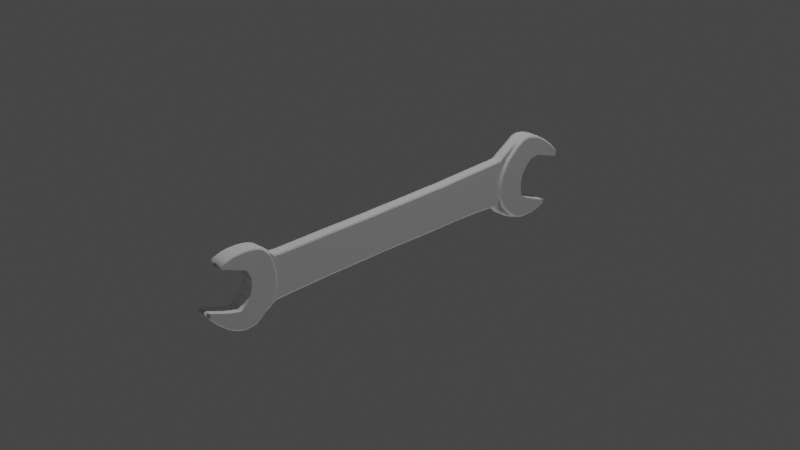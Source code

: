 # Source: wrench.blend  (saved by Blender 2.83.20; exported with 4.5.12 LTS)
import bpy
from mathutils import Matrix  # noqa: F401  (used for matrix-valued properties, if any)

bpy.ops.wm.read_factory_settings(use_empty=True)
scene = bpy.context.scene
scene.name = 'Scene'

# ---- collections
col_collection = bpy.data.collections.new('Collection'); scene.collection.children.link(col_collection)

# ---- node groups
ng_auto_smooth = bpy.data.node_groups.new('Auto Smooth', 'GeometryNodeTree')
_s = ng_auto_smooth.interface.new_socket(name='Geometry', in_out='OUTPUT', socket_type='NodeSocketGeometry')
_s = ng_auto_smooth.interface.new_socket(name='Geometry', in_out='INPUT', socket_type='NodeSocketGeometry')
_s = ng_auto_smooth.interface.new_socket(name='Angle', in_out='INPUT', socket_type='NodeSocketFloat')
_s.subtype = 'ANGLE'
_s.min_value = 0.0
_s.max_value = 3.142
ng_auto_smooth.is_modifier = True
_N = ng_auto_smooth.nodes; _L = ng_auto_smooth.links
n0 = _N.new('NodeGroupOutput'); n0.name = 'Group Output'; n0.location = (480, -100)
n1 = _N.new('NodeGroupInput'); n1.name = 'Group Input'; n1.location = (-420, -300)
n2 = _N.new('NodeGroupInput'); n2.name = 'Group Input.001'; n2.location = (-60, -100)
n3 = _N.new('GeometryNodeSetShadeSmooth'); n3.name = 'Set Shade Smooth'; n3.location = (120, -100)
n3.domain = 'EDGE'
n4 = _N.new('GeometryNodeSetShadeSmooth'); n4.name = 'Set Shade Smooth.001'; n4.location = (300, -100)
n5 = _N.new('GeometryNodeInputMeshEdgeAngle'); n5.name = 'Edge Angle'; n5.location = (-420, -220)
n6 = _N.new('GeometryNodeInputEdgeSmooth'); n6.name = 'Is Edge Smooth'; n6.location = (-60, -160)
n7 = _N.new('GeometryNodeInputShadeSmooth'); n7.name = 'Is Face Smooth'; n7.location = (-240, -340)
n8 = _N.new('FunctionNodeBooleanMath'); n8.name = 'Boolean Math'; n8.location = (-60, -220)
n9 = _N.new('FunctionNodeCompare'); n9.name = 'Compare'; n9.location = (-240, -180)
n9.operation = 'LESS_EQUAL'
_L.new(n5.outputs[0], n9.inputs[0])
_L.new(n4.outputs[0], n0.inputs[0])
_L.new(n1.outputs[1], n9.inputs[1])
_L.new(n9.outputs[0], n8.inputs[0])
_L.new(n7.outputs[0], n8.inputs[1])
_L.new(n2.outputs[0], n3.inputs[0])
_L.new(n6.outputs[0], n3.inputs[1])
_L.new(n3.outputs[0], n4.inputs[0])
_L.new(n8.outputs[0], n3.inputs[2])
n0.is_active_output = True

# ---- world
world_world = bpy.data.worlds.new('World'); scene.world = world_world
world_world.use_nodes = True; world_world.node_tree.nodes.clear()
_N = world_world.node_tree.nodes; _L = world_world.node_tree.links
n0 = _N.new('ShaderNodeOutputWorld'); n0.name = 'World Output'; n0.location = (300, 300)
n1 = _N.new('ShaderNodeBackground'); n1.name = 'Background'; n1.location = (10, 300)
n1.inputs[0].default_value = (0.05088, 0.05088, 0.05088, 1.0)
_L.new(n1.outputs[0], n0.inputs[0])
n0.is_active_output = True
world_world.color = (0.05088, 0.05088, 0.05088)
world_world.use_sun_shadow = False
world_world.sun_shadow_jitter_overblur = 0.0

# ---- cameras
cam_camera = bpy.data.cameras.new('Camera')
cam_camera.clip_end = 100.0
cam_camera.ortho_scale = 7.314

# ---- lights
light_light = bpy.data.lights.new('Light', 'POINT')
light_light.transmission_factor = 0.0
light_light.energy = 1000.0
light_light.shadow_soft_size = 0.1
light_light.shadow_maximum_resolution = 0.006
light_light.use_absolute_resolution = True

# ---- meshes
me_plane = bpy.data.meshes.new('Plane')
me_plane.from_pydata([(-1.046, -1.0, -2.068e-09), (1.023, -1.0, 1.034e-09), (-1.058, 1.0, -2.585e-09), (1.058, 1.0, 2.585e-09), (-0.3496, -1.0, 0.0), (0.4666, -1.0, 6.699e-09), (0.4666, 1.0, 6.699e-09), (-0.3496, 1.0, 0.0), (-1.073, 1.783, -3.271e-09), (1.069, 1.783, 3.085e-09), (0.4976, 1.783, 8.089e-09), (-0.3765, 1.783, -1.204e-09), (-1.073, 2.669, -3.271e-09), (1.069, 2.669, 3.085e-09), (0.4976, 2.669, 8.089e-09), (-0.3765, 2.669, -1.204e-09), (-1.108, 3.595, -4.821e-09), (1.069, 3.571, 3.085e-09), (0.4976, 3.571, 8.089e-09), (-0.3765, 3.571, -1.204e-09), (-1.131, 4.521, -5.855e-09), (1.092, 4.474, 4.119e-09), (0.4976, 4.474, 8.089e-09), (-0.3765, 4.474, -1.204e-09), (-1.158, 5.33, -7.09e-09), (1.137, 5.354, 6.141e-09), (0.5388, 5.342, 9.931e-09), (-0.4121, 5.342, -2.8e-09), (-1.17, 5.802, -7.607e-09), (1.169, 5.802, 7.554e-09), (0.5388, 5.802, 9.931e-09), (-0.4121, 5.802, -2.8e-09), (-1.181, 6.194, -8.124e-09), (1.216, 6.194, 9.656e-09), (0.5388, 6.194, 9.931e-09), (-0.4121, 6.194, -2.8e-09), (-1.032, -2.26, -1.432e-09), (1.03, -2.26, 1.351e-09), (-0.3614, -2.26, -5.272e-10), (0.4802, -2.26, 7.308e-09), (-1.044, -4.031, -1.949e-09), (1.03, -4.031, 1.351e-09), (-0.3614, -4.031, -5.272e-10), (0.4802, -4.031, 7.308e-09), (-1.032, -5.802, -1.432e-09), (1.053, -5.802, 2.385e-09), (-0.3614, -5.802, -5.272e-10), (0.4802, -5.802, 7.308e-09), (-1.032, -6.33, -1.432e-09), (1.065, -6.33, 2.902e-09), (-0.3614, -6.33, -5.272e-10), (0.4802, -6.33, 7.308e-09), (-1.035, -6.956, -1.586e-09), (1.091, -6.9, 4.076e-09), (-0.3365, -6.926, 5.879e-10), (0.4515, -6.926, 6.02e-09), (0.07483, -1.0, 3.484e-09), (0.07483, 1.0, 3.484e-09), (0.07807, 1.783, 3.628e-09), (0.07807, 2.669, 3.628e-09), (0.07807, 3.571, 3.628e-09), (0.07807, 4.474, 3.628e-09), (0.08235, 5.342, 3.82e-09), (0.08235, 5.802, 3.82e-09), (0.08235, 6.194, 3.82e-09), (0.07625, -2.26, 3.547e-09), (0.07625, -4.031, 3.547e-09), (0.07625, -5.802, 3.547e-09), (0.07625, -6.33, 3.547e-09), (0.07325, -6.926, 3.413e-09), (-1.195, 6.463, -8.744e-09), (1.449, 6.417, 2.01e-08), (0.6718, 6.436, 1.589e-08), (-0.06504, 6.42, -2.783e-09), (-1.607, 7.139, -2.718e-08), (1.931, 7.059, 4.172e-08), (1.528, 6.931, 3.897e-08), (-1.929, 7.996, -4.162e-08), (2.268, 8.067, 5.68e-08), (0.3262, 7.92, 4.089e-10), (-0.1184, 8.034, -5.174e-09), (-1.767, 7.496, -3.438e-08), (2.147, 7.553, 5.138e-08), (-0.4569, 6.827, -4.807e-09), (-0.07463, 6.712, -3.212e-09), (-1.399, 6.774, -1.788e-08), (0.745, 6.809, 1.917e-08), (1.67, 6.644, 3e-08), (1.099, 8.046, 1.972e-08), (2.282, 8.521, 5.742e-08), (1.451, 8.787, 3.55e-08), (2.274, 8.975, 5.706e-08), (1.606, 9.165, 4.246e-08), (2.177, 9.425, 5.272e-08), (1.736, 9.517, 4.828e-08), (2.037, 9.786, 4.644e-08), (1.849, 9.838, 5.331e-08), (-1.971, 8.336, -4.348e-08), (-0.4294, 6.533, -3.575e-09), (-0.5334, 8.351, -2.377e-08), (-1.905, 8.71, -4.054e-08), (-0.8071, 6.722, -5.927e-09), (-0.7484, 8.666, -3.34e-08), (-1.752, 9.147, -3.369e-08), (1.774, 7.167, 4.998e-08), (-0.7923, 8.989, -3.536e-08), (-1.514, 9.569, -2.305e-08), (1.325, 6.759, 2.986e-08), (-0.7204, 9.347, -3.214e-08), (-1.24, 9.959, -1.074e-08), (0.3114, 6.392, 6.914e-09), (-0.5728, 9.777, -2.553e-08), (-0.928, 10.33, 3.223e-09), (-1.417, 7.248, -3.325e-08), (-0.4487, 10.17, -1.997e-08), (-0.5744, 10.66, 1.907e-08), (-1.672, 7.549, -4.467e-08), (-0.3096, 10.58, -1.374e-08), (2.096, 7.587, 6.438e-08), (1.591, -9.477, 2.646e-08), (-1.073, -7.255, -3.262e-09), (1.091, -7.253, 4.076e-09), (-0.2706, -7.272, 3.538e-09), (0.3903, -7.309, 3.278e-09), (0.07325, -7.265, 3.413e-09), (-1.437, -7.681, -1.957e-08), (1.354, -7.698, 1.588e-08), (-1.416, -7.717, -4.775e-08), (1.183, -7.773, 3.878e-08), (0.07325, -7.731, 3.413e-09), (-1.661, -8.048, -2.96e-08), (1.571, -8.106, 2.556e-08), (1.513, -8.151, 5.358e-08), (0.07325, -8.166, 3.413e-09), (1.682, -8.397, 3.056e-08), (-0.2207, -8.549, 5.773e-09), (0.07325, -8.426, 3.413e-09), (1.734, -8.633, 3.289e-08), (0.3307, -8.678, 6.111e-10), (0.07325, -8.585, 3.413e-09), (1.75, -8.919, 3.36e-08), (0.5817, -8.886, 1.185e-08), (1.701, -9.206, 3.141e-08), (0.788, -9.16, 2.11e-08), (1.428, -9.76, 1.915e-08), (0.7145, -9.49, 1.781e-08), (1.182, -10.06, 8.134e-09), (0.6133, -9.83, 1.327e-08), (0.9328, -10.34, -3.008e-09), (0.4975, -10.14, 8.084e-09), (0.653, -10.6, -1.555e-08), (0.3673, -10.46, 2.251e-09), (0.4863, -10.74, -2.302e-08), (0.3083, -10.65, -3.91e-10), (-0.8863, -8.671, -9.473e-09), (-1.785, -8.78, -3.515e-08), (-1.016, -8.997, -1.531e-08), (-1.777, -9.1, -3.479e-08), (-1.125, -9.281, -2.018e-08), (-1.739, -9.407, -3.313e-08), (-1.237, -9.542, -2.521e-08), (-1.66, -9.665, -2.958e-08), (-1.317, -9.774, -2.878e-08), (-1.568, -9.908, -2.543e-08), (-1.401, -9.97, -3.254e-08), (0.7289, -7.427, 1.845e-08), (0.07325, -7.408, 3.413e-09), (1.124, -7.339, 5.557e-09), (-0.786, -7.374, -1.955e-08), (-1.226, -7.425, -1.012e-08), (0.07325, -7.561, 3.413e-09), (-1.227, -7.559, -3.929e-08), (-1.306, -7.511, -1.369e-08), (0.9807, -7.59, 2.973e-08), (1.235, -7.514, 1.053e-08), (1.36, -7.969, 4.673e-08), (0.07325, -7.9, 3.413e-09), (1.479, -7.915, 2.146e-08), (-1.592, -7.893, -2.65e-08), (0.3266, 6.712, 7.446e-09), (0.301, 6.194, 6.748e-09), (-1.138, 6.933, -2.076e-08), (0.7422, 7.951, 1.104e-08), (-1.766, -8.524, -3.432e-08), (-0.5426, -8.557, -1.775e-09), (-1.739, -8.325, -3.31e-08), (-0.8863, -8.671, -9.473e-09), (-1.016, -8.997, -1.531e-08), (1.292, 8.413, 2.836e-08), (-0.085, 7.555, -6.733e-09), (-0.4849, 7.559, -1.58e-08), (0.7498, 7.28, 2.457e-08), (-0.07012, 7.253, 1.3e-09), (-0.5007, 7.312, -9.286e-09), (0.7387, 7.554, 1.644e-08), (-0.5135, 8.026, -1.313e-08), (0.3281, 7.566, 3.968e-09), (-0.0727, 6.951, -1.274e-09), (0.2957, 7.222, 1.186e-08), (0.7458, 7.026, 2.007e-08), (1.798, 6.846, 3.573e-08), (0.3204, 6.94, 9.585e-09), (-0.4878, 7.045, -6.675e-09), (-0.6231, -7.911, -4.189e-09), (-0.2458, -7.898, -2.333e-09), (-0.5668, -8.361, -1.78e-09), (0.3573, -7.561, 1.199e-08), (0.7076, -7.573, 2.266e-08), (0.325, -7.913, 1.202e-08), (0.6773, -7.931, 2.455e-08), (-0.2646, -7.41, -6.696e-09), (0.3468, -7.721, 1.254e-08), (0.6969, -7.752, 2.442e-08), (0.5897, -8.691, 6.534e-09), (-0.6737, -7.714, -2.025e-08), (-0.2524, -7.728, -7.779e-09), (0.3743, -7.456, 1.041e-08), (0.3223, -8.165, 1.235e-08), (0.6497, -8.164, 2.43e-08), (-0.7128, -7.568, -1.992e-08), (-0.2588, -7.561, -7.497e-09), (0.3237, -8.437, 8.631e-09), (0.6119, -8.439, 1.412e-08), (-0.5961, -8.14, -6.577e-09), (-0.2357, -8.161, -2.636e-09), (-0.238, -8.408, 3.234e-09), (-1.706, -8.186, -3.164e-08), (-0.3496, -1.0, 0.272), (0.4666, -1.0, 0.272), (0.4666, 1.0, 0.272), (-0.3496, 1.0, 0.272), (0.4976, 1.783, 0.272), (-0.3765, 1.783, 0.272), (0.4976, 2.669, 0.272), (-0.3765, 2.669, 0.272), (0.4976, 3.571, 0.272), (-0.3765, 3.571, 0.272), (0.4976, 4.474, 0.272), (-0.3765, 4.474, 0.272), (0.5388, 5.342, 0.272), (-0.4121, 5.342, 0.272), (0.5388, 5.802, 0.272), (-0.4121, 5.802, 0.272), (0.5388, 6.194, 0.272), (-0.4121, 6.194, 0.272), (-0.3614, -2.26, 0.272), (0.4802, -2.26, 0.272), (-0.3614, -4.031, 0.272), (0.4802, -4.031, 0.272), (-0.3614, -5.802, 0.272), (0.4802, -5.802, 0.272), (-0.3614, -6.33, 0.272), (0.4802, -6.33, 0.272), (-0.3365, -6.926, 0.272), (0.4515, -6.926, 0.272), (0.07483, -1.0, 0.272), (0.07483, 1.0, 0.272), (0.07807, 1.783, 0.272), (0.07807, 2.669, 0.272), (0.07807, 3.571, 0.272), (0.07807, 4.474, 0.272), (0.08235, 5.342, 0.272), (0.08235, 5.802, 0.272), (0.08235, 6.194, 0.272), (0.07625, -2.26, 0.272), (0.07625, -4.031, 0.272), (0.07625, -5.802, 0.272), (0.07625, -6.33, 0.272), (0.07325, -6.926, 0.272), (0.6718, 6.436, 0.272), (-0.06504, 6.42, 0.272), (1.528, 6.931, 0.272), (-1.929, 7.996, 0.272), (2.268, 8.067, 0.272), (0.3262, 7.92, 0.272), (-0.1184, 8.034, 0.272), (1.099, 8.046, 0.272), (2.282, 8.521, 0.272), (1.451, 8.787, 0.272), (2.274, 8.975, 0.272), (1.606, 9.165, 0.272), (2.177, 9.425, 0.272), (1.736, 9.517, 0.272), (2.037, 9.786, 0.272), (1.849, 9.838, 0.272), (-1.971, 8.336, 0.272), (-0.4294, 6.533, 0.272), (-0.5334, 8.351, 0.272), (-1.905, 8.71, 0.272), (-0.8071, 6.722, 0.272), (-0.7484, 8.666, 0.272), (-1.752, 9.147, 0.272), (1.774, 7.167, 0.272), (-0.7923, 8.989, 0.272), (-1.514, 9.569, 0.272), (1.325, 6.759, 0.272), (-0.7204, 9.347, 0.272), (-1.24, 9.959, 0.272), (0.3114, 6.392, 0.272), (-0.5728, 9.777, 0.272), (-0.928, 10.33, 0.272), (-1.417, 7.248, 0.272), (-0.4487, 10.17, 0.272), (-0.5744, 10.66, 0.272), (-1.672, 7.549, 0.272), (-0.3096, 10.58, 0.272), (2.096, 7.587, 0.272), (1.591, -9.477, 0.272), (-0.2706, -7.272, 0.272), (0.3903, -7.309, 0.272), (0.07325, -7.265, 0.272), (-1.416, -7.717, 0.272), (1.183, -7.773, 0.272), (-1.661, -8.048, 0.272), (1.513, -8.151, 0.272), (1.682, -8.397, 0.272), (-0.2207, -8.549, 0.272), (1.734, -8.633, 0.272), (0.3307, -8.678, 0.272), (0.07325, -8.585, 0.272), (1.75, -8.919, 0.272), (0.5817, -8.886, 0.272), (1.701, -9.206, 0.272), (0.788, -9.16, 0.272), (1.428, -9.76, 0.272), (0.7145, -9.49, 0.272), (1.182, -10.06, 0.272), (0.6133, -9.83, 0.272), (0.9328, -10.34, 0.272), (0.4975, -10.14, 0.272), (0.653, -10.6, 0.272), (0.3673, -10.46, 0.272), (0.4863, -10.74, 0.272), (0.3083, -10.65, 0.272), (-0.8863, -8.671, 0.272), (-1.785, -8.78, 0.272), (-1.016, -8.997, 0.272), (-1.777, -9.1, 0.272), (-1.125, -9.281, 0.272), (-1.739, -9.407, 0.272), (-1.237, -9.542, 0.272), (-1.66, -9.665, 0.272), (-1.317, -9.774, 0.272), (-1.568, -9.908, 0.272), (-1.401, -9.97, 0.272), (0.7289, -7.427, 0.272), (-0.786, -7.374, 0.272), (-1.227, -7.559, 0.272), (0.9807, -7.59, 0.272), (1.36, -7.969, 0.272), (-1.591, -7.891, 0.272), (0.301, 6.194, 0.272), (-1.138, 6.933, 0.272), (0.7422, 7.951, 0.272), (-1.766, -8.524, 0.272), (-0.5426, -8.557, 0.272), (-1.739, -8.325, 0.272), (-0.8863, -8.671, 0.272), (-1.016, -8.997, 0.272), (1.292, 8.413, 0.272), (-1.706, -8.186, 0.272), (0.788, -9.16, 0.3836), (0.6969, -7.752, 0.3836), (-0.2524, -7.728, 0.3836), (0.07325, -7.731, 0.3836), (0.07325, -7.561, 0.3836), (0.6497, -8.164, 0.3836), (-0.2357, -8.161, 0.3836), (0.07325, -8.166, 0.3836), (0.07325, -7.9, 0.3836), (-0.238, -8.408, 0.3836), (0.07325, -8.426, 0.3836), (0.6119, -8.439, 0.3836), (-0.5668, -8.361, 0.3836), (0.5897, -8.691, 0.3836), (0.07325, -8.585, 0.3836), (0.3307, -8.678, 0.3836), (0.5817, -8.886, 0.3836), (0.7145, -9.49, 0.3836), (0.6133, -9.83, 0.3836), (0.4975, -10.14, 0.3836), (0.3673, -10.46, 0.3836), (-0.5426, -8.557, 0.3836), (-0.2207, -8.549, 0.3836), (-1.016, -8.997, 0.3836), (-0.8863, -8.671, 0.3836), (-1.125, -9.281, 0.3836), (-1.237, -9.542, 0.3836), (-1.317, -9.774, 0.3836), (0.07325, -7.408, 0.3836), (-0.2646, -7.41, 0.3836), (0.3694, -7.437, 0.3836), (-0.2588, -7.561, 0.3836), (0.7076, -7.573, 0.3841), (-0.2458, -7.898, 0.3836), (0.6773, -7.931, 0.3836), (-0.6231, -7.911, 0.3836), (0.3573, -7.561, 0.3836), (0.325, -7.913, 0.3836), (0.3468, -7.721, 0.3836), (-0.6737, -7.714, 0.3836), (0.3223, -8.165, 0.3836), (-0.7128, -7.568, 0.3836), (0.3237, -8.437, 0.3836), (-0.5961, -8.14, 0.3836), (1.352, -9.731, 0.3836), (1.428, -9.76, 0.308), (1.405, -9.751, 0.3614), (1.591, -9.477, 0.308), (1.516, -9.447, 0.3836), (1.569, -9.468, 0.3614), (0.07325, -7.265, 0.308), (0.07325, -7.341, 0.3836), (0.07325, -7.287, 0.3614), (0.379, -7.383, 0.3836), (0.3903, -7.309, 0.308), (0.387, -7.33, 0.3614), (-0.2706, -7.272, 0.308), (-0.2673, -7.348, 0.3836), (-0.2697, -7.294, 0.3614), (1.183, -7.773, 0.308), (1.082, -7.769, 0.3836), (1.153, -7.772, 0.3614), (0.7144, -7.491, 0.3808), (0.7289, -7.427, 0.308), (0.7442, -7.455, 0.3614), (-1.129, -7.561, 0.3836), (-1.227, -7.559, 0.308), (-1.198, -7.56, 0.3614), (-1.416, -7.717, 0.308), (-1.319, -7.717, 0.3836), (-1.387, -7.717, 0.3614), (1.423, -8.152, 0.3836), (1.513, -8.151, 0.308), (1.487, -8.151, 0.3614), (1.261, -7.963, 0.3836), (1.36, -7.969, 0.308), (1.331, -7.967, 0.3614), (-1.498, -7.897, 0.3836), (-1.589, -7.895, 0.308), (-1.563, -7.896, 0.3614), (-1.661, -8.048, 0.308), (-1.575, -8.056, 0.3836), (-1.636, -8.05, 0.3614), (1.682, -8.397, 0.308), (1.596, -8.4, 0.3836), (1.657, -8.398, 0.3614), (1.651, -8.637, 0.3836), (1.734, -8.633, 0.308), (1.71, -8.634, 0.3614), (1.667, -8.917, 0.3836), (1.75, -8.919, 0.308), (1.726, -8.918, 0.3614), (1.701, -9.206, 0.308), (1.623, -9.183, 0.3836), (1.678, -9.199, 0.3614), (1.107, -10.03, 0.3836), (1.182, -10.06, 0.308), (1.16, -10.05, 0.3614), (0.8596, -10.3, 0.3836), (0.9328, -10.34, 0.308), (0.9114, -10.33, 0.3614), (0.5825, -10.57, 0.3836), (0.653, -10.6, 0.308), (0.6323, -10.59, 0.3614), (0.3083, -10.65, 0.308), (0.3309, -10.58, 0.3836), (0.3149, -10.63, 0.3614), (0.4798, -10.65, 0.3836), (0.4863, -10.74, 0.308), (0.4844, -10.71, 0.3614), (-1.739, -8.325, 0.308), (-1.658, -8.341, 0.3836), (-1.715, -8.33, 0.3614), (-1.705, -8.802, 0.3836), (-1.785, -8.78, 0.308), (-1.761, -8.786, 0.3614), (-1.777, -9.1, 0.308), (-1.696, -9.122, 0.3836), (-1.753, -9.106, 0.3614), (-1.739, -9.407, 0.308), (-1.658, -9.429, 0.3836), (-1.716, -9.414, 0.3614), (-1.66, -9.665, 0.308), (-1.577, -9.691, 0.3836), (-1.636, -9.672, 0.3614), (-1.518, -9.846, 0.3836), (-1.568, -9.908, 0.308), (-1.553, -9.889, 0.3614), (-1.371, -9.901, 0.3836), (-1.401, -9.97, 0.308), (-1.392, -9.95, 0.3614), (0.8747, -7.583, 0.3836), (0.9807, -7.59, 0.308), (0.9496, -7.588, 0.3614), (-0.786, -7.374, 0.308), (-0.7805, -7.439, 0.3836), (-0.829, -7.405, 0.3614), (-1.685, -8.538, 0.3836), (-1.766, -8.524, 0.308), (-1.742, -8.528, 0.3614), (-1.624, -8.198, 0.3836), (-1.706, -8.186, 0.308), (-1.682, -8.189, 0.3614), (0.7387, 7.554, 0.422), (0.3281, 7.566, 0.422), (-0.4569, 6.827, 0.422), (0.745, 6.809, 0.422), (0.7458, 7.026, 0.422), (0.7422, 7.951, 0.422), (0.3262, 7.92, 0.422), (-0.5135, 8.026, 0.422), (-0.1184, 8.034, 0.422), (-0.07463, 6.712, 0.422), (0.3266, 6.712, 0.422), (1.451, 8.787, 0.422), (1.292, 8.413, 0.422), (1.099, 8.046, 0.422), (1.606, 9.165, 0.422), (1.736, 9.517, 0.422), (-0.5334, 8.351, 0.422), (-0.7484, 8.666, 0.422), (-0.7923, 8.989, 0.422), (-0.7204, 9.347, 0.422), (-0.5728, 9.777, 0.422), (-0.5007, 7.312, 0.422), (-0.4487, 10.17, 0.422), (-0.4849, 7.559, 0.422), (0.3204, 6.94, 0.422), (-0.0727, 6.951, 0.422), (-0.085, 7.555, 0.422), (0.7498, 7.28, 0.422), (0.2957, 7.222, 0.422), (-0.07012, 7.253, 0.422), (-0.4878, 7.045, 0.422), (0.3114, 6.392, 0.3215), (0.3158, 6.485, 0.422), (0.3127, 6.419, 0.3925), (-0.0681, 6.513, 0.422), (-0.06504, 6.42, 0.3215), (-0.06593, 6.447, 0.3925), (-0.4381, 6.626, 0.422), (-0.4294, 6.533, 0.3215), (-0.432, 6.56, 0.3925), (-1.929, 7.996, 0.3215), (-1.81, 7.998, 0.422), (-1.894, 7.997, 0.3925), (0.6903, 6.53, 0.422), (0.6718, 6.436, 0.3215), (0.6772, 6.464, 0.3925), (1.181, 6.772, 0.422), (1.325, 6.759, 0.3215), (1.283, 6.763, 0.3925), (2.282, 8.521, 0.3215), (2.179, 8.554, 0.422), (2.251, 8.531, 0.3925), (2.166, 8.103, 0.422), (2.268, 8.067, 0.3215), (2.238, 8.077, 0.3925), (2.274, 8.975, 0.3215), (2.17, 9.005, 0.422), (2.243, 8.984, 0.3925), (2.177, 9.425, 0.3215), (2.073, 9.447, 0.422), (2.146, 9.432, 0.3925), (1.975, 9.699, 0.422), (2.037, 9.786, 0.3215), (2.019, 9.76, 0.3925), (1.815, 9.743, 0.422), (1.849, 9.838, 0.3215), (1.839, 9.811, 0.3925), (-1.854, 8.338, 0.422), (-1.971, 8.336, 0.3215), (-1.936, 8.337, 0.3925), (1.528, 6.931, 0.3215), (1.392, 6.947, 0.422), (1.489, 6.936, 0.3925), (-1.138, 6.933, 0.3215), (-1.021, 6.954, 0.422), (-1.104, 6.939, 0.3925), (-1.294, 7.257, 0.422), (-1.417, 7.248, 0.3215), (-1.381, 7.251, 0.3925), (-1.79, 8.706, 0.422), (-1.905, 8.71, 0.3215), (-1.871, 8.709, 0.3925), (-1.672, 7.549, 0.3215), (-1.548, 7.55, 0.422), (-1.636, 7.549, 0.3925), (-1.642, 9.129, 0.422), (-1.752, 9.147, 0.3215), (-1.72, 9.142, 0.3925), (-0.7002, 6.754, 0.422), (-0.8071, 6.722, 0.3215), (-0.7758, 6.732, 0.3925), (-1.411, 9.54, 0.422), (-1.514, 9.569, 0.3215), (-1.484, 9.56, 0.3925), (-1.135, 9.931, 0.422), (-1.24, 9.959, 0.3215), (-1.209, 9.951, 0.3925), (-0.827, 10.3, 0.422), (-0.928, 10.33, 0.3215), (-0.8984, 10.32, 0.3925), (-0.3096, 10.58, 0.3215), (-0.3418, 10.49, 0.422), (-0.319, 10.55, 0.3925), (-0.5553, 10.55, 0.422), (-0.5744, 10.66, 0.3215), (-0.5688, 10.63, 0.3925), (1.639, 7.182, 0.422), (1.774, 7.167, 0.3215), (1.735, 7.172, 0.3925), (2.096, 7.587, 0.3215), (2.008, 7.663, 0.422), (2.07, 7.609, 0.3925), (0.8915, -1.0, 0.272), (1.023, -1.0, 0.1429), (0.9846, -1.0, 0.2342), (1.058, 1.0, 0.1429), (0.9258, 1.0, 0.272), (1.019, 1.0, 0.2342), (1.069, 1.783, 0.1429), (0.9365, 1.783, 0.272), (1.03, 1.783, 0.2342), (1.069, 2.669, 0.1429), (0.9357, 2.669, 0.272), (1.03, 2.669, 0.2342), (1.069, 3.571, 0.1429), (0.9346, 3.571, 0.272), (1.03, 3.571, 0.2342), (1.092, 4.474, 0.1429), (0.9561, 4.474, 0.272), (1.052, 4.474, 0.2342), (1.137, 5.354, 0.1429), (0.9991, 5.351, 0.272), (1.097, 5.353, 0.2342), (1.169, 5.802, 0.1429), (1.028, 5.802, 0.272), (1.127, 5.802, 0.2342), (1.216, 6.194, 0.1429), (1.071, 6.194, 0.272), (1.173, 6.194, 0.2342), (0.8987, -2.26, 0.272), (1.03, -2.26, 0.1429), (0.9917, -2.26, 0.2342), (0.8987, -4.031, 0.272), (1.03, -4.031, 0.1429), (0.9916, -4.031, 0.2342), (0.9215, -5.802, 0.272), (1.053, -5.802, 0.1429), (1.015, -5.802, 0.2342), (0.9326, -6.33, 0.272), (1.065, -6.33, 0.1429), (1.026, -6.33, 0.2342), (0.9583, -6.905, 0.272), (1.091, -6.9, 0.1429), (1.052, -6.902, 0.2342), (1.449, 6.417, 0.1429), (1.301, 6.421, 0.272), (1.406, 6.418, 0.2342), (1.931, 7.059, 0.1429), (1.83, 7.129, 0.272), (1.902, 7.08, 0.2342), (2.096, 7.587, 0.272), (2.147, 7.553, 0.1429), (2.132, 7.563, 0.2342), (1.67, 6.644, 0.1429), (1.553, 6.683, 0.272), (1.635, 6.655, 0.2342), (0.9574, -7.264, 0.272), (1.091, -7.253, 0.1429), (1.052, -7.256, 0.2342), (1.354, -7.698, 0.1429), (1.239, -7.749, 0.272), (1.32, -7.713, 0.2342), (1.571, -8.106, 0.1429), (1.513, -8.151, 0.272), (1.554, -8.119, 0.2342), (0.9959, -7.368, 0.272), (1.124, -7.339, 0.1429), (1.087, -7.348, 0.2342), (1.111, -7.551, 0.272), (1.235, -7.514, 0.1429), (1.199, -7.525, 0.2342), (1.364, -7.967, 0.272), (1.479, -7.915, 0.1429), (1.445, -7.931, 0.2342), (1.678, 6.884, 0.272), (1.798, 6.846, 0.1429), (1.763, 6.857, 0.2342), (-1.046, -1.0, 0.1766), (-0.949, -1.0, 0.272), (-1.018, -1.0, 0.244), (-0.9609, 1.0, 0.272), (-1.058, 1.0, 0.1766), (-1.029, 1.0, 0.244), (-0.9766, 1.783, 0.272), (-1.073, 1.783, 0.1766), (-1.045, 1.783, 0.244), (-0.9768, 2.669, 0.272), (-1.073, 2.669, 0.1766), (-1.045, 2.669, 0.244), (-1.011, 3.592, 0.272), (-1.108, 3.595, 0.1766), (-1.079, 3.594, 0.244), (-1.035, 4.515, 0.272), (-1.131, 4.521, 0.1766), (-1.103, 4.519, 0.244), (-1.062, 5.332, 0.272), (-1.158, 5.33, 0.1766), (-1.13, 5.331, 0.244), (-1.074, 5.802, 0.272), (-1.17, 5.802, 0.1766), (-1.142, 5.802, 0.244), (-1.086, 6.194, 0.272), (-1.181, 6.194, 0.1766), (-1.153, 6.194, 0.244), (-1.032, -2.26, 0.1766), (-0.9343, -2.26, 0.272), (-1.003, -2.26, 0.244), (-1.044, -4.031, 0.1766), (-0.9451, -4.031, 0.272), (-1.015, -4.031, 0.244), (-1.032, -5.802, 0.1766), (-0.9325, -5.802, 0.272), (-1.003, -5.802, 0.244), (-1.032, -6.33, 0.1766), (-0.9313, -6.33, 0.272), (-1.002, -6.33, 0.244), (-1.035, -6.956, 0.1766), (-0.9329, -6.952, 0.272), (-1.005, -6.955, 0.244), (-1.101, 6.494, 0.272), (-1.195, 6.463, 0.1766), (-1.168, 6.472, 0.244), (-1.607, 7.139, 0.1766), (-1.524, 7.187, 0.272), (-1.582, 7.153, 0.244), (-1.767, 7.496, 0.1766), (-1.684, 7.542, 0.272), (-1.875, 7.844, 0.272), (-1.743, 7.51, 0.244), (-1.399, 6.774, 0.1766), (-1.318, 6.824, 0.272), (-1.375, 6.789, 0.244), (-1.073, -7.255, 0.1766), (-0.9689, -7.257, 0.272), (-1.042, -7.256, 0.244), (-1.416, -7.717, 0.272), (-1.437, -7.681, 0.1766), (-1.431, -7.691, 0.244), (-1.226, -7.425, 0.1766), (-1.104, -7.41, 0.272), (-1.19, -7.42, 0.244), (-1.234, -7.554, 0.272), (-1.306, -7.511, 0.1766), (-1.285, -7.524, 0.244)], [], [(5, 6, 3, 1), (0, 2, 7, 4), (56, 57, 6, 5), (57, 58, 10, 6), (6, 10, 9, 3), (2, 8, 11, 7), (58, 59, 14, 10), (10, 14, 13, 9), (8, 12, 15, 11), (59, 60, 18, 14), (14, 18, 17, 13), (12, 16, 19, 15), (60, 61, 22, 18), (18, 22, 21, 17), (16, 20, 23, 19), (61, 62, 26, 22), (22, 26, 25, 21), (20, 24, 27, 23), (62, 63, 30, 26), (26, 30, 29, 25), (24, 28, 31, 27), (63, 64, 180, 34, 30), (30, 34, 33, 29), (28, 32, 35, 31), (56, 65, 38, 4), (4, 38, 36, 0), (1, 37, 39, 5), (65, 66, 42, 38), (38, 42, 40, 36), (37, 41, 43, 39), (66, 67, 46, 42), (42, 46, 44, 40), (41, 45, 47, 43), (67, 68, 50, 46), (46, 50, 48, 44), (45, 49, 51, 47), (68, 69, 54, 50), (50, 54, 52, 48), (49, 53, 55, 51), (51, 55, 69, 68), (47, 51, 68, 67), (43, 47, 67, 66), (39, 43, 66, 65), (5, 39, 65, 56), (31, 35, 64, 63), (27, 31, 63, 62), (23, 27, 62, 61), (19, 23, 61, 60), (15, 19, 60, 59), (11, 15, 59, 58), (7, 11, 58, 57), (4, 7, 57, 56), (34, 72, 71, 33), (64, 73, 110, 180), (35, 32, 70, 98), (107, 87, 71, 72), (73, 84, 179, 110), (119, 144, 145, 143), (107, 72, 86), (79, 196, 189, 80), (90, 92, 91, 89), (92, 94, 93, 91), (94, 96, 95, 93), (97, 100, 102, 99), (100, 103, 105, 102), (103, 106, 108, 105), (106, 109, 111, 108), (109, 112, 114, 111), (112, 115, 117, 114), (77, 97, 99, 195), (86, 179, 201, 199), (188, 90, 89, 78), (82, 75, 104, 118), (78, 82, 118), (87, 107, 76, 200), (77, 195, 190, 116), (74, 113, 181, 85), (74, 81, 116, 113), (81, 77, 116), (83, 84, 73, 98), (98, 101, 83), (70, 101, 98), (54, 122, 120, 52), (55, 123, 124, 69), (53, 121, 123, 55), (69, 124, 122, 54), (173, 128, 212, 207), (174, 126, 128, 173), (170, 129, 215, 220), (171, 127, 125, 172), (175, 132, 218, 209), (177, 131, 132, 175), (133, 217, 221, 136), (131, 134, 132), (101, 70, 85, 181), (224, 133, 136, 225), (137, 140, 141, 213), (141, 140, 142), (144, 146, 147, 145), (146, 148, 149, 147), (148, 150, 151, 149), (150, 152, 153, 151), (156, 158, 157, 155), (158, 160, 159, 157), (160, 162, 161, 159), (162, 164, 163, 161), (223, 224, 225, 205), (122, 168, 169, 120), (124, 166, 210, 122), (121, 167, 165, 123), (123, 165, 216), (168, 171, 172, 169), (166, 170, 220, 210), (167, 174, 173, 165), (165, 207, 206, 216), (178, 203, 223, 130), (126, 177, 175, 128), (128, 175, 209, 212), (127, 214, 203, 178), (178, 125, 127), (179, 86, 72, 110), (110, 72, 34, 180), (134, 137, 213, 222), (196, 194, 191, 198), (76, 107, 86, 199), (79, 182, 194, 196), (154, 186, 187, 156), (154, 156, 155, 183), (183, 185, 184, 154), (226, 205, 184, 185), (73, 64, 35, 98), (88, 188, 78, 118), (194, 118, 104, 191), (192, 193, 190, 189), (193, 113, 116, 190), (195, 80, 189, 190), (76, 104, 75, 200), (182, 88, 118, 194), (99, 80, 195), (84, 83, 202, 197), (83, 101, 181, 202), (191, 104, 76, 199), (198, 192, 189, 196), (202, 193, 192, 197), (181, 113, 193, 202), (179, 84, 197, 201), (197, 192, 198, 201), (201, 198, 191, 199), (138, 139, 136, 221), (203, 204, 224, 223), (204, 176, 133, 224), (209, 208, 211, 212), (208, 176, 129, 211), (205, 226, 130, 223), (210, 168, 122), (216, 166, 124, 123), (220, 219, 168, 210), (219, 171, 168), (207, 165, 173), (206, 170, 166, 216), (214, 215, 204, 203), (215, 129, 176, 204), (213, 138, 221, 222), (215, 214, 219, 220), (214, 127, 171, 219), (218, 217, 208, 209), (217, 133, 176, 208), (212, 211, 206, 207), (211, 129, 170, 206), (225, 135, 184, 205), (136, 139, 135, 225), (141, 138, 213), (217, 218, 222, 221), (218, 132, 134, 222), (143, 141, 142, 119), (37, 1, 617, 644), (227, 692, 719, 245), (255, 228, 229, 256), (256, 229, 231, 257), (3, 9, 622, 619), (8, 2, 695, 698), (257, 231, 233, 258), (9, 13, 625, 622), (12, 8, 698, 701), (258, 233, 235, 259), (13, 17, 628, 625), (16, 12, 701, 704), (259, 235, 237, 260), (17, 21, 631, 628), (20, 16, 704, 707), (260, 237, 239, 261), (21, 25, 634, 631), (24, 20, 707, 710), (261, 239, 241, 262), (25, 29, 637, 634), (28, 24, 710, 713), (262, 241, 243, 351, 263), (29, 33, 640, 637), (32, 28, 713, 716), (255, 227, 245, 264), (0, 36, 718, 691), (228, 616, 620, 229), (264, 245, 247, 265), (36, 40, 721, 718), (41, 37, 644, 647), (265, 247, 249, 266), (40, 44, 724, 721), (45, 41, 647, 650), (266, 249, 251, 267), (44, 48, 727, 724), (49, 45, 650, 653), (267, 251, 253, 268), (48, 52, 730, 727), (53, 49, 653, 656), (252, 267, 268, 254), (250, 266, 267, 252), (248, 265, 266, 250), (246, 264, 265, 248), (228, 255, 264, 246), (242, 262, 263, 244), (240, 261, 262, 242), (238, 260, 261, 240), (236, 259, 260, 238), (234, 258, 259, 236), (232, 257, 258, 234), (230, 256, 257, 232), (227, 255, 256, 230), (33, 71, 658, 640), (263, 351, 298, 270), (70, 32, 716, 734), (71, 87, 667, 658), (280, 278, 515, 518), (292, 306, 613, 611), (506, 534, 578, 592), (301, 352, 577, 581), (525, 527, 587, 580), (302, 305, 604, 606, 605, 526), (545, 587, 527, 511), (293, 296, 523, 522), (515, 554, 560, 518), (575, 508, 507, 550), (359, 276, 517, 516), (598, 524, 526, 601), (275, 287, 520, 512), (274, 275, 512, 510), (583, 521, 522, 589), (271, 688, 662, 292), (668, 688, 271, 295), (87, 200, 689, 667), (278, 359, 516, 515), (74, 85, 743, 736), (81, 74, 736, 739), (308, 747, 753, 346), (514, 536, 547, 507), (299, 302, 526, 524), (289, 352, 744, 733), (52, 120, 746, 730), (254, 268, 310, 309), (121, 53, 656, 671), (268, 253, 308, 310), (126, 174, 683, 673), (172, 125, 750, 756), (131, 177, 686, 676), (85, 70, 734, 743), (319, 318, 376, 375), (430, 438, 396, 400), (316, 319, 375, 383), (307, 322, 453, 408), (421, 362, 395, 435), (350, 313, 441, 439), (345, 309, 415, 424), (388, 484, 486, 489), (498, 385, 382, 472), (400, 402, 426, 430), (120, 169, 752, 746), (412, 418, 390, 389), (167, 121, 671, 680), (392, 390, 496, 402), (169, 172, 756, 752), (323, 325, 378, 361), (402, 496, 426), (355, 316, 383, 382), (177, 126, 673, 686), (344, 342, 388, 489, 491, 490), (377, 454, 450), (125, 178, 350, 750), (506, 541, 538, 513), (298, 351, 243, 269), (337, 339, 480, 477), (541, 506, 592), (519, 563, 565, 568), (353, 274, 510, 509), (334, 336, 358, 357), (356, 354, 499, 471), (387, 481, 484, 388), (414, 391, 423), (270, 286, 244, 263), (290, 293, 522, 521), (288, 285, 572, 584), (595, 523, 524, 598), (284, 282, 519, 568, 570, 569), (517, 614, 556, 516), (75, 82, 665, 661), (545, 511, 520, 571), (531, 508, 575, 610), (518, 560, 563, 519), (504, 531, 610, 614), (571, 520, 521, 583), (296, 299, 524, 523), (282, 280, 518, 519), (550, 507, 547), (276, 353, 509, 517), (601, 526, 605, 607), (287, 290, 521, 520), (462, 381, 466, 468), (342, 340, 387, 388), (321, 323, 361, 377), (331, 333, 465, 467, 466, 381), (361, 409, 454, 377), (329, 331, 381, 380), (438, 442, 404, 396), (386, 478, 481, 387), (459, 380, 381, 462), (366, 372, 445, 432), (409, 361, 378, 405), (340, 338, 386, 387), (318, 321, 377, 376), (447, 374, 377, 450), (390, 418, 496), (327, 329, 380, 379), (492, 393, 362, 421), (385, 498, 474, 384), (456, 379, 380, 459), (334, 355, 382, 385), (338, 336, 384, 386), (445, 372, 374, 447), (373, 404, 442, 501), (423, 391, 397, 393), (325, 327, 379, 378), (501, 472, 382, 373), (336, 334, 385, 384), (117, 115, 303, 305), (174, 167, 680, 683), (142, 140, 320, 322), (114, 117, 305, 302), (347, 755, 749, 311), (77, 81, 739, 741, 272), (143, 145, 325, 323), (253, 731, 747, 308), (655, 254, 309, 670), (115, 112, 300, 303), (740, 304, 272, 741, 742), (200, 75, 661, 689), (146, 144, 324, 326), (239, 635, 638, 241), (145, 147, 327, 325), (709, 240, 242, 712), (148, 146, 326, 328), (144, 119, 307, 324), (90, 188, 359, 278), (147, 149, 329, 327), (188, 88, 276, 359), (150, 148, 328, 330), (737, 301, 304, 740), (78, 89, 277, 273), (149, 151, 331, 329), (241, 638, 641, 243), (153, 152, 332, 333), (712, 242, 244, 715), (92, 90, 278, 280), (692, 227, 230, 694), (152, 150, 330, 332), (89, 91, 279, 277), (151, 153, 333, 331), (88, 182, 353, 276), (229, 620, 623, 231), (184, 135, 316, 355), (94, 92, 280, 282), (733, 286, 289), (183, 155, 335, 354), (91, 93, 281, 279), (95, 96, 284, 283), (226, 185, 356, 360), (243, 641, 659, 269), (96, 94, 282, 284), (295, 269, 659, 668), (244, 286, 733, 715), (93, 95, 283, 281), (158, 156, 336, 338), (185, 183, 354, 356), (155, 157, 337, 335), (130, 226, 360, 313), (154, 184, 355, 334), (80, 99, 287, 275), (160, 158, 338, 340), (187, 186, 357, 358), (157, 159, 339, 337), (186, 154, 334, 357), (97, 77, 272, 285), (156, 187, 358, 336), (694, 230, 232, 697), (162, 160, 340, 342), (674, 312, 349, 685), (1, 3, 619, 617), (159, 161, 341, 339), (99, 102, 290, 287), (231, 623, 626, 233), (163, 164, 344, 343), (346, 753, 755, 347), (697, 232, 234, 700), (164, 162, 342, 344), (100, 97, 285, 288), (161, 163, 343, 341), (135, 139, 319, 316), (247, 722, 725, 249), (102, 105, 293, 290), (646, 248, 250, 649), (679, 345, 348, 682), (643, 246, 248, 646), (682, 348, 312, 674), (103, 100, 288, 291), (233, 626, 629, 235), (178, 130, 313, 350), (700, 234, 236, 703), (245, 719, 722, 247), (105, 108, 296, 293), (249, 725, 728, 251), (106, 103, 291, 294), (685, 349, 314, 677), (649, 250, 252, 652), (235, 629, 632, 237), (664, 306, 292, 662), (139, 138, 318, 319), (108, 111, 299, 296), (703, 236, 238, 706), (182, 79, 274, 353), (137, 134, 315, 317), (109, 106, 294, 297), (677, 314, 315), (79, 80, 275, 274), (140, 137, 317, 320), (251, 728, 731, 253), (737, 744, 352, 301), (138, 141, 321, 318), (652, 252, 254, 655), (111, 114, 302, 299), (237, 632, 635, 239), (119, 142, 322, 307), (670, 309, 345, 679), (112, 109, 297, 300), (706, 238, 240, 709), (664, 666, 273, 306), (141, 143, 323, 321), (405, 378, 379, 456), (312, 348, 493, 420), (365, 392, 363, 364), (315, 314, 433, 444), (368, 371, 403, 401), (367, 370, 371, 368), (322, 320, 451, 453), (328, 326, 457, 460), (326, 324, 406, 457), (330, 328, 460, 463), (332, 330, 463, 469), (333, 332, 469, 465), (354, 335, 475, 499), (339, 341, 483, 480), (341, 343, 487, 483), (343, 344, 490, 487), (404, 373, 370, 367), (391, 414, 412, 389), (308, 346, 495, 417), (389, 390, 392, 365), (393, 492, 423), (313, 360, 502, 441), (348, 345, 424, 493), (314, 349, 436, 433), (320, 317, 448, 451), (384, 474, 478, 386), (335, 337, 477, 475), (360, 356, 471, 502), (376, 403, 371, 375), (396, 404, 367, 394), (394, 367, 368, 369), (395, 362, 399, 398), (398, 399, 364, 369), (317, 315, 444, 448), (349, 312, 420, 436), (310, 308, 417, 411), (347, 311, 429, 427), (346, 347, 427, 495), (397, 391, 389, 365), (400, 396, 394, 363), (363, 394, 369, 364), (374, 372, 403, 376), (363, 392, 402, 400), (311, 350, 439, 429), (366, 395, 398, 401), (401, 398, 369, 368), (362, 393, 397, 399), (399, 397, 365, 364), (370, 373, 382, 383), (371, 370, 383, 375), (377, 374, 376), (401, 403, 372, 366), (435, 395, 366, 432), (309, 310, 411, 415), (406, 408, 410, 407), (407, 410, 409, 405), (412, 414, 416, 413), (413, 416, 415, 411), (418, 412, 413, 419), (419, 413, 411, 417), (424, 415, 416, 425), (425, 416, 414, 423), (427, 429, 431, 428), (428, 431, 430, 426), (436, 420, 422, 437), (437, 422, 421, 435), (439, 441, 443, 440), (440, 443, 442, 438), (448, 444, 446, 449), (449, 446, 445, 447), (451, 448, 449, 452), (452, 449, 447, 450), (408, 453, 455, 410), (410, 455, 454, 409), (453, 451, 452, 455), (455, 452, 450, 454), (457, 406, 407, 458), (458, 407, 405, 456), (460, 457, 458, 461), (461, 458, 456, 459), (463, 460, 461, 464), (464, 461, 459, 462), (465, 469, 470, 467), (467, 470, 468, 466), (469, 463, 464, 470), (470, 464, 462, 468), (475, 477, 479, 476), (476, 479, 478, 474), (477, 480, 482, 479), (479, 482, 481, 478), (480, 483, 485, 482), (482, 485, 484, 481), (487, 490, 491, 488), (488, 491, 489, 486), (483, 487, 488, 485), (485, 488, 486, 484), (493, 424, 425, 494), (494, 425, 423, 492), (417, 495, 497, 419), (419, 497, 496, 418), (495, 427, 428, 497), (497, 428, 426, 496), (420, 493, 494, 422), (422, 494, 492, 421), (433, 436, 437, 434), (434, 437, 435, 432), (432, 445, 446, 434), (434, 446, 444, 433), (429, 439, 440, 431), (431, 440, 438, 430), (499, 475, 476, 500), (500, 476, 474, 498), (502, 471, 473, 503), (503, 473, 472, 501), (471, 499, 500, 473), (473, 500, 498, 472), (441, 502, 503, 443), (443, 503, 501, 442), (324, 307, 408, 406), (286, 270, 539, 542), (295, 271, 574, 551), (510, 512, 530, 505), (306, 273, 557, 613), (281, 283, 566, 562), (283, 284, 569, 566), (271, 292, 611, 574), (294, 291, 590, 596), (297, 294, 596, 599), (300, 297, 599, 602), (303, 300, 602, 608), (305, 303, 608, 604), (285, 272, 544, 572), (507, 508, 528, 514), (273, 277, 553, 557), (269, 295, 551, 548), (289, 286, 542, 593), (272, 304, 586, 544), (538, 536, 514, 513), (505, 532, 531, 504), (277, 279, 559, 553), (510, 505, 504, 509), (279, 281, 562, 559), (509, 504, 614, 517), (533, 530, 527, 525), (291, 288, 584, 590), (511, 527, 530, 512), (520, 511, 512), (513, 529, 534, 506), (578, 534, 525, 580), (352, 289, 593, 577), (532, 505, 530, 533), (534, 529, 533, 525), (304, 301, 581, 586), (514, 528, 529, 513), (529, 528, 532, 533), (528, 508, 531, 532), (589, 522, 523, 595), (270, 298, 535, 539), (516, 556, 554, 515), (536, 538, 540, 537), (537, 540, 539, 535), (557, 553, 555, 558), (558, 555, 554, 556), (553, 559, 561, 555), (555, 561, 560, 554), (559, 562, 564, 561), (561, 564, 563, 560), (566, 569, 570, 567), (567, 570, 568, 565), (562, 566, 567, 564), (564, 567, 565, 563), (538, 541, 543, 540), (540, 543, 542, 539), (575, 550, 552, 576), (576, 552, 551, 574), (572, 544, 546, 573), (573, 546, 545, 571), (578, 580, 582, 579), (579, 582, 581, 577), (548, 551, 552, 549), (549, 552, 550, 547), (584, 572, 573, 585), (585, 573, 571, 583), (544, 586, 588, 546), (546, 588, 587, 545), (541, 592, 594, 543), (543, 594, 593, 542), (590, 584, 585, 591), (591, 585, 583, 589), (580, 587, 588, 582), (582, 588, 586, 581), (596, 590, 591, 597), (597, 591, 589, 595), (599, 596, 597, 600), (600, 597, 595, 598), (602, 599, 600, 603), (603, 600, 598, 601), (604, 608, 609, 606), (606, 609, 607, 605), (547, 536, 537, 549), (549, 537, 535, 548), (608, 602, 603, 609), (609, 603, 601, 607), (611, 613, 615, 612), (612, 615, 614, 610), (556, 614, 615, 558), (558, 615, 613, 557), (592, 578, 579, 594), (594, 579, 577, 593), (610, 575, 576, 612), (612, 576, 574, 611), (298, 269, 548, 535), (617, 619, 621, 618), (618, 621, 620, 616), (619, 622, 624, 621), (621, 624, 623, 620), (622, 625, 627, 624), (624, 627, 626, 623), (625, 628, 630, 627), (627, 630, 629, 626), (628, 631, 633, 630), (630, 633, 632, 629), (631, 634, 636, 633), (633, 636, 635, 632), (634, 637, 639, 636), (636, 639, 638, 635), (637, 640, 642, 639), (639, 642, 641, 638), (644, 617, 618, 645), (645, 618, 616, 643), (647, 644, 645, 648), (648, 645, 643, 646), (650, 647, 648, 651), (651, 648, 646, 649), (653, 650, 651, 654), (654, 651, 649, 652), (656, 653, 654, 657), (657, 654, 652, 655), (640, 658, 660, 642), (642, 660, 659, 641), (689, 661, 663, 690), (690, 663, 662, 688), (661, 665, 666, 663), (663, 666, 664, 662), (658, 667, 669, 660), (660, 669, 668, 659), (671, 656, 657, 672), (672, 657, 655, 670), (680, 671, 672, 681), (681, 672, 670, 679), (686, 673, 675, 687), (687, 675, 674, 685), (683, 680, 681, 684), (684, 681, 679, 682), (673, 683, 684, 675), (675, 684, 682, 674), (676, 686, 687, 678), (678, 687, 685, 677), (667, 689, 690, 669), (669, 690, 688, 668), (616, 228, 246, 643), (676, 315, 134, 131), (666, 665, 82, 78, 273), (315, 678, 677), (315, 676, 678), (739, 742, 741), (350, 311, 749, 751), (751, 750, 350), (695, 691, 693, 696), (696, 693, 692, 694), (698, 695, 696, 699), (699, 696, 694, 697), (701, 698, 699, 702), (702, 699, 697, 700), (704, 701, 702, 705), (705, 702, 700, 703), (707, 704, 705, 708), (708, 705, 703, 706), (710, 707, 708, 711), (711, 708, 706, 709), (713, 710, 711, 714), (714, 711, 709, 712), (716, 713, 714, 717), (717, 714, 712, 715), (691, 718, 720, 693), (693, 720, 719, 692), (718, 721, 723, 720), (720, 723, 722, 719), (721, 724, 726, 723), (723, 726, 725, 722), (724, 727, 729, 726), (726, 729, 728, 725), (727, 730, 732, 729), (729, 732, 731, 728), (734, 716, 717, 735), (735, 717, 715, 733), (739, 736, 738, 742), (742, 738, 737, 740), (736, 743, 745, 738), (738, 745, 744, 737), (733, 744, 745, 735), (735, 745, 743, 734), (730, 746, 748, 732), (732, 748, 747, 731), (756, 750, 751, 757), (757, 751, 749, 755), (746, 752, 754, 748), (748, 754, 753, 747), (752, 756, 757, 754), (754, 757, 755, 753), (2, 0, 691, 695)])
me_plane.polygons.foreach_set('use_smooth', [1, 1, 1, 1, 1, 1, 1, 1, 1, 1, 1, 1, 1, 1, 1, 1, 1, 1, 1, 1, 1, 1, 1, 1, 1, 1, 1, 1, 1, 1, 1, 1, 1, 1, 1, 1, 1, 1, 1, 1, 1, 1, 1, 1, 1, 1, 1, 1, 1, 1, 1, 1, 1, 1, 1, 1, 1, 1, 1, 1, 1, 1, 1, 1, 1, 1, 1, 1, 1, 1, 1, 1, 1, 1, 1, 1, 1, 1, 1, 1, 1, 1, 1, 1, 1, 1, 1, 1, 1, 1, 1, 1, 1, 1, 1, 1, 1, 1, 1, 1, 1, 1, 1, 1, 1, 1, 1, 1, 1, 1, 1, 1, 1, 1, 1, 1, 1, 1, 1, 1, 1, 1, 1, 1, 1, 1, 1, 1, 1, 1, 1, 1, 1, 1, 1, 1, 1, 1, 1, 1, 1, 1, 1, 1, 1, 1, 1, 1, 1, 1, 1, 1, 1, 1, 1, 1, 1, 1, 1, 1, 1, 1, 1, 1, 1, 1, 1, 1, 1, 1, 1, 1, 1, 1, 1, 1, 0, 0, 0, 1, 1, 0, 1, 1, 0, 1, 1, 0, 1, 1, 0, 1, 1, 0, 1, 1, 0, 1, 1, 0, 1, 0, 0, 1, 1, 0, 1, 1, 0, 1, 1, 0, 1, 1, 0, 0, 0, 0, 0, 0, 0, 0, 0, 0, 0, 0, 0, 1, 0, 1, 1, 1, 1, 0, 1, 0, 1, 0, 1, 0, 0, 1, 0, 1, 1, 0, 0, 0, 1, 1, 1, 1, 0, 0, 1, 0, 1, 0, 1, 0, 1, 1, 1, 1, 1, 0, 1, 1, 0, 1, 1, 0, 0, 0, 1, 0, 1, 0, 1, 1, 0, 1, 1, 1, 0, 1, 0, 0, 1, 0, 0, 1, 1, 1, 0, 0, 0, 1, 1, 0, 1, 0, 1, 0, 0, 0, 0, 0, 1, 1, 0, 1, 0, 1, 0, 1, 1, 1, 0, 1, 0, 0, 0, 0, 0, 1, 1, 0, 0, 1, 0, 0, 0, 1, 1, 0, 0, 0, 1, 0, 1, 1, 1, 1, 1, 0, 1, 1, 0, 0, 1, 1, 1, 1, 0, 1, 0, 1, 1, 1, 1, 1, 1, 0, 1, 1, 0, 1, 0, 1, 0, 1, 1, 1, 1, 0, 1, 1, 0, 1, 1, 1, 1, 0, 1, 0, 0, 1, 1, 1, 1, 1, 1, 1, 1, 1, 1, 1, 1, 1, 0, 1, 0, 1, 1, 1, 0, 1, 0, 0, 1, 1, 1, 1, 0, 1, 0, 0, 0, 0, 1, 0, 1, 0, 0, 1, 0, 1, 1, 0, 0, 0, 1, 1, 0, 1, 1, 1, 1, 1, 1, 0, 0, 1, 0, 1, 0, 1, 0, 1, 0, 1, 1, 0, 1, 0, 1, 0, 0, 1, 1, 1, 1, 1, 1, 1, 1, 1, 1, 0, 0, 1, 0, 0, 1, 1, 1, 1, 0, 1, 1, 0, 0, 0, 0, 0, 1, 1, 1, 1, 1, 0, 0, 0, 0, 0, 1, 0, 0, 0, 0, 0, 0, 0, 0, 0, 1, 1, 1, 1, 1, 1, 1, 1, 1, 1, 1, 1, 1, 1, 1, 1, 1, 1, 1, 1, 1, 1, 1, 1, 1, 1, 1, 1, 1, 1, 1, 1, 1, 1, 1, 1, 1, 1, 1, 1, 1, 1, 1, 1, 1, 1, 1, 1, 1, 1, 1, 1, 1, 1, 1, 1, 1, 1, 1, 1, 1, 1, 1, 1, 1, 1, 1, 1, 0, 1, 1, 1, 1, 1, 1, 1, 1, 1, 1, 0, 1, 1, 1, 1, 0, 0, 1, 0, 1, 0, 0, 1, 0, 0, 0, 0, 1, 0, 0, 1, 0, 0, 0, 0, 1, 0, 1, 1, 1, 1, 1, 1, 1, 1, 1, 1, 1, 1, 1, 1, 1, 1, 1, 1, 1, 1, 1, 1, 1, 1, 1, 1, 1, 1, 1, 1, 1, 1, 1, 1, 1, 1, 1, 1, 1, 1, 1, 1, 1, 1, 1, 1, 1, 1, 1, 1, 1, 1, 1, 1, 1, 1, 1, 1, 1, 1, 1, 1, 1, 1, 1, 1, 1, 1, 1, 1, 1, 1, 1, 1, 1, 1, 1, 1, 1, 1, 1, 1, 1, 1, 1, 1, 1, 1, 1, 1, 1, 1, 1, 1, 1, 1, 1, 1, 1, 1, 1, 0, 1, 1, 1, 1, 1, 1, 1, 1, 1, 1, 1, 1, 1, 1, 1, 1, 1, 1, 1, 1, 1, 1, 1, 1, 1, 1, 1, 1, 1, 1, 1, 1, 1, 1, 1, 1, 1, 1, 1, 1, 1, 1, 1, 1, 1, 1, 1, 1, 1, 1])
_uv = me_plane.uv_layers.new(name='UVMap')
_uv.uv.foreach_set('vector', [0.6585, 0.0, 0.6585, 1.0, 1.0, 1.0, 1.0, 0.0, 0.0, 0.0, 0.0, 1.0, 0.3252, 1.0, 0.3252, 0.0, 0.4985, 0.0, 0.4985, 1.0, 0.6585, 1.0, 0.6585, 0.0, 0.4985, 1.0, 0.4985, 1.0, 0.6585, 1.0, 0.6585, 1.0, 0.6585, 1.0, 0.6585, 1.0, 1.0, 1.0, 1.0, 1.0, 0.0, 1.0, 0.0, 1.0, 0.3252, 1.0, 0.3252, 1.0, 0.4985, 1.0, 0.4985, 1.0, 0.6585, 1.0, 0.6585, 1.0, 0.6585, 1.0, 0.6585, 1.0, 1.0, 1.0, 1.0, 1.0, 0.0, 1.0, 0.0, 1.0, 0.3252, 1.0, 0.3252, 1.0, 0.4985, 1.0, 0.4985, 1.0, 0.6585, 1.0, 0.6585, 1.0, 0.6585, 1.0, 0.6585, 1.0, 1.0, 1.0, 1.0, 1.0, 0.0, 1.0, 0.0, 1.0, 0.3252, 1.0, 0.3252, 1.0, 0.4985, 1.0, 0.4985, 1.0, 0.6585, 1.0, 0.6585, 1.0, 0.6585, 1.0, 0.6585, 1.0, 1.0, 1.0, 1.0, 1.0, 0.0, 1.0, 0.0, 1.0, 0.3252, 1.0, 0.3252, 1.0, 0.4985, 1.0, 0.4985, 1.0, 0.6585, 1.0, 0.6585, 1.0, 0.6585, 1.0, 0.6585, 1.0, 1.0, 1.0, 1.0, 1.0, 0.0, 1.0, 0.0, 1.0, 0.3252, 1.0, 0.3252, 1.0, 0.4985, 1.0, 0.4985, 1.0, 0.6585, 1.0, 0.6585, 1.0, 0.6585, 1.0, 0.6585, 1.0, 1.0, 1.0, 1.0, 1.0, 0.0, 1.0, 0.0, 1.0, 0.3252, 1.0, 0.3252, 1.0, 0.4985, 1.0, 0.4985, 1.0, 0.5752, 1.0, 0.6585, 1.0, 0.6585, 1.0, 0.6585, 1.0, 0.6585, 1.0, 1.0, 1.0, 1.0, 1.0, 0.0, 1.0, 0.0, 1.0, 0.3252, 1.0, 0.3252, 1.0, 0.4985, 0.0, 0.4985, 0.0, 0.3252, 0.0, 0.3252, 0.0, 0.3252, 0.0, 0.3252, 0.0, 0.0, 0.0, 0.0, 0.0, 1.0, 0.0, 1.0, 0.0, 0.6585, 0.0, 0.6585, 0.0, 0.4985, 0.0, 0.4985, 0.0, 0.3252, 0.0, 0.3252, 0.0, 0.3252, 0.0, 0.3252, 0.0, 0.0, 0.0, 0.0, 0.0, 1.0, 0.0, 1.0, 0.0, 0.6585, 0.0, 0.6585, 0.0, 0.4985, 0.0, 0.4985, 0.0, 0.3252, 0.0, 0.3252, 0.0, 0.3252, 0.0, 0.3252, 0.0, 0.0, 0.0, 0.0, 0.0, 1.0, 0.0, 1.0, 0.0, 0.6585, 0.0, 0.6585, 0.0, 0.4985, 0.0, 0.4985, 0.0, 0.3252, 0.0, 0.3252, 0.0, 0.3252, 0.0, 0.3252, 0.0, 0.0, 0.0, 0.0, 0.0, 1.0, 0.0, 1.0, 0.0, 0.6585, 0.0, 0.6585, 0.0, 0.4985, 0.0, 0.4985, 0.0, 0.3252, 0.0, 0.3252, 0.0, 0.3252, 0.0, 0.3252, 0.0, 0.0, 0.0, 0.0, 0.0, 1.0, 0.0, 1.0, 0.0, 0.6585, 0.0, 0.6585, 0.0, 0.6585, 0.0, 0.6585, 0.0, 0.4985, 0.0, 0.4985, 0.0, 0.6585, 0.0, 0.6585, 0.0, 0.4985, 0.0, 0.4985, 0.0, 0.6585, 0.0, 0.6585, 0.0, 0.4985, 0.0, 0.4985, 0.0, 0.6585, 0.0, 0.6585, 0.0, 0.4985, 0.0, 0.4985, 0.0, 0.6585, 0.0, 0.6585, 0.0, 0.4985, 0.0, 0.4985, 0.0, 0.3252, 1.0, 0.3252, 1.0, 0.4985, 1.0, 0.4985, 1.0, 0.3252, 1.0, 0.3252, 1.0, 0.4985, 1.0, 0.4985, 1.0, 0.3252, 1.0, 0.3252, 1.0, 0.4985, 1.0, 0.4985, 1.0, 0.3252, 1.0, 0.3252, 1.0, 0.4985, 1.0, 0.4985, 1.0, 0.3252, 1.0, 0.3252, 1.0, 0.4985, 1.0, 0.4985, 1.0, 0.3252, 1.0, 0.3252, 1.0, 0.4985, 1.0, 0.4985, 1.0, 0.3252, 1.0, 0.3252, 1.0, 0.4985, 1.0, 0.4985, 1.0, 0.3252, 0.0, 0.3252, 1.0, 0.4985, 1.0, 0.4985, 0.0, 0.6585, 1.0, 0.6585, 1.0, 1.0, 1.0, 1.0, 1.0, 0.4985, 1.0, 0.4985, 1.0, 0.5785, 1.0, 0.5752, 1.0, 0.3252, 1.0, 0.0, 1.0, 0.0, 1.0, 0.0, 0.0, 0.8293, 1.0, 1.0, 1.0, 1.0, 1.0, 0.6585, 1.0, 0.4985, 1.0, 0.4985, 1.0, 0.5802, 1.0, 0.5785, 1.0, 1.0, 0.0, 1.0, 0.0, 0.6585, 0.0, 0.6585, 0.0, 0.8293, 1.0, 0.6585, 1.0, 0.6585, 1.0, 0.0, 0.0, 0.0, 0.0, 0.0, 0.0, 0.0, 0.0, 0.8293, 1.0, 0.8293, 1.0, 1.0, 1.0, 1.0, 1.0, 0.8293, 1.0, 0.8293, 1.0, 1.0, 1.0, 1.0, 1.0, 0.8293, 1.0, 0.8293, 1.0, 1.0, 1.0, 1.0, 1.0, 0.0, 1.0, 0.0, 1.0, 0.4985, 1.0, 0.4985, 1.0, 0.0, 1.0, 0.0, 1.0, 0.4985, 1.0, 0.4985, 1.0, 0.0, 1.0, 0.0, 1.0, 0.4985, 1.0, 0.4985, 1.0, 0.0, 1.0, 0.0, 1.0, 0.4985, 1.0, 0.4985, 1.0, 0.0, 1.0, 0.0, 1.0, 0.4985, 1.0, 0.4985, 1.0, 0.0, 1.0, 0.0, 1.0, 0.4985, 1.0, 0.4985, 1.0, 0.0, 1.0, 0.0, 1.0, 0.4985, 1.0, 0.3898, 1.0, 0.6585, 1.0, 0.5802, 1.0, 0.3383, 0.5831, 0.5489, 0.8334, 0.8293, 1.0, 0.8293, 1.0, 1.0, 1.0, 1.0, 1.0, 0.0, 0.0, 0.0, 0.0, 0.0, 0.0, 0.0, 0.0, 0.0, 0.0, 0.0, 0.0, 0.0, 0.0, 1.0, 1.0, 0.8293, 1.0, 0.5862, 0.7069, 0.4072, 0.4072, 0.0, 1.0, 0.0, 0.2182, 0.0, 0.0, 0.0, 0.0, 0.0, 0.0, 0.0, 0.0, 0.07657, 0.4709, 0.0, 1.0, 0.0, 0.0, 0.0, 0.0, 0.0, 0.0, 0.0, 0.0, 0.0, 0.0, 0.0, 1.0, 0.0, 0.0, 0.3252, 1.0, 0.4985, 1.0, 0.4985, 1.0, 0.0, 0.0, 0.0, 0.0, 0.1626, 1.0, 0.3252, 1.0, 0.0, 1.0, 0.1626, 1.0, 0.0, 0.0, 0.3252, 0.0, 0.3252, 0.0, 0.0, 0.0, 0.0, 0.0, 0.6585, 0.0, 0.6585, 0.0, 0.4985, 0.0, 0.4985, 0.0, 1.0, 0.0, 1.0, 0.0, 0.6585, 0.0, 0.6585, 0.0, 0.4985, 0.0, 0.4985, 0.0, 0.3252, 0.0, 0.3252, 0.0, 0.6585, 0.0, 0.6585, 0.0, 0.5759, 0.0, 0.6009, 0.0, 1.0, 0.0, 1.0, 0.0, 0.6585, 0.0, 0.6585, 0.0, 0.4985, 0.0, 0.4985, 0.0, 0.4606, 0.0, 0.4543, 0.0, 0.3252, 0.0, 0.3252, 0.0, 0.0, 0.0, 0.0, 0.0, 0.6585, 0.0, 0.6585, 0.0, 0.5537, 0.0, 0.5647, 0.0, 1.0, 0.0, 1.0, 0.0, 0.6585, 0.0, 0.6585, 0.0, 0.4985, 0.0, 0.5233, 0.0, 0.5655, 0.0, 0.4985, 0.0, 1.0, 0.0, 1.0, 0.0, 0.6585, 0.0, 0.1626, 1.0, 0.0, 0.0, 0.0, 1.0, 0.07657, 0.4709, 0.4116, 0.0, 0.4985, 0.0, 0.4985, 0.0, 0.3449, 0.0, 1.0, 0.0, 1.0, 0.0, 0.6585, 0.0, 0.7219, 0.0, 0.6585, 0.0, 1.0, 0.0, 1.0, 0.0, 1.0, 0.0, 1.0, 0.0, 0.6585, 0.0, 0.6585, 0.0, 1.0, 0.0, 1.0, 0.0, 0.6585, 0.0, 0.6585, 0.0, 1.0, 0.0, 1.0, 0.0, 0.6585, 0.0, 0.6585, 0.0, 1.0, 0.0, 1.0, 0.0, 0.6585, 0.0, 0.6585, 0.0, 0.1626, 0.0, 0.1626, 0.0, 0.0, 0.0, 0.0, 0.0, 0.1626, 0.0, 0.1626, 0.0, 0.0, 0.0, 0.0, 0.0, 0.1626, 0.0, 0.1626, 0.0, 0.0, 0.0, 0.0, 0.0, 0.1626, 0.0, 0.1626, 0.0, 0.0, 0.0, 0.0, 0.0, 0.2753, 0.0, 0.4116, 0.0, 0.3449, 0.0, 0.2365, 0.0, 0.3252, 0.0, 0.3252, 0.0, 0.0, 0.0, 0.0, 0.0, 0.4985, 0.0, 0.4985, 0.0, 0.4424, 0.0, 0.3252, 0.0, 1.0, 0.0, 1.0, 0.0, 0.6585, 0.0, 0.6585, 0.0, 0.6585, 0.0, 0.6585, 0.0, 0.571, 0.0, 0.3252, 0.0, 0.3252, 0.0, 0.0, 0.0, 0.0, 0.0, 0.4985, 0.0, 0.4985, 0.0, 0.4543, 0.0, 0.4424, 0.0, 1.0, 0.0, 1.0, 0.0, 0.6585, 0.0, 0.6585, 0.0, 0.6585, 0.0, 0.6009, 0.0, 0.5448, 0.0, 0.571, 0.0, 0.0, 0.0, 0.2352, 0.0, 0.2753, 0.0, 0.0, 0.0, 1.0, 0.0, 1.0, 0.0, 0.6585, 0.0, 0.6585, 0.0, 0.6585, 0.0, 0.6585, 0.0, 0.5647, 0.0, 0.5759, 0.0, 0.3252, 0.0, 0.3892, 0.0, 0.2352, 0.0, 0.0, 0.0, 0.0, 0.0, 0.0, 0.0, 0.3252, 0.0, 0.5802, 1.0, 0.6585, 1.0, 0.6585, 1.0, 0.5785, 1.0, 0.5785, 1.0, 0.6585, 1.0, 0.6585, 1.0, 0.5752, 1.0, 1.0, 0.0, 1.0, 0.0, 0.7219, 0.0, 0.6484, 0.0, 0.0, 0.0, 0.0, 0.0, 0.0, 0.0, 0.0, 0.0, 0.5862, 0.7069, 0.8293, 1.0, 0.6585, 1.0, 0.5489, 0.8334, 0.0, 0.0, 0.4337, 0.523, 0.0, 0.0, 0.0, 0.0, 0.1626, 0.0, 0.1626, 0.0, 0.1626, 0.0, 0.1626, 0.0, 0.1626, 0.0, 0.1626, 0.0, 0.0, 0.0, 0.0, 0.0, 0.0, 0.0, 0.0, 0.0, 0.2485, 0.0, 0.1626, 0.0, 0.0, 0.0, 0.2365, 0.0, 0.2485, 0.0, 0.0, 0.0, 0.4985, 1.0, 0.4985, 1.0, 0.3252, 1.0, 0.0, 0.0, 0.8293, 1.0, 0.8293, 1.0, 1.0, 1.0, 0.0, 0.0, 0.0, 0.0, 0.0, 0.0, 0.0, 0.0, 0.0, 0.0, 0.0, 0.0, 0.0, 0.0, 0.0, 0.0, 0.0, 0.0, 0.0, 0.0, 0.0, 0.0, 0.0, 0.0, 0.0, 0.0, 0.0, 0.2182, 0.0, 0.0, 0.0, 0.0, 0.0, 0.0, 0.5862, 0.7069, 0.0, 0.0, 0.0, 0.0, 0.4072, 0.4072, 0.4337, 0.523, 0.8293, 1.0, 0.0, 0.0, 0.0, 0.0, 0.4985, 1.0, 0.4985, 1.0, 0.3898, 1.0, 0.4985, 1.0, 0.3252, 1.0, 0.2627, 0.808, 0.2844, 0.5705, 0.3252, 1.0, 0.1626, 1.0, 0.07657, 0.4709, 0.2627, 0.808, 0.0, 0.0, 0.0, 0.0, 0.5862, 0.7069, 0.5489, 0.8334, 0.0, 0.0, 0.0, 0.0, 0.0, 0.0, 0.0, 0.0, 0.2627, 0.808, 0.0, 0.0, 0.0, 0.0, 0.2844, 0.5705, 0.07657, 0.4709, 0.0, 0.0, 0.0, 0.0, 0.2627, 0.808, 0.5802, 1.0, 0.4985, 1.0, 0.2844, 0.5705, 0.3383, 0.5831, 0.2844, 0.5705, 0.0, 0.0, 0.0, 0.0, 0.3383, 0.5831, 0.3383, 0.5831, 0.0, 0.0, 0.0, 0.0, 0.5489, 0.8334, 0.6585, 0.0, 0.4985, 0.0, 0.4985, 0.0, 0.5655, 0.0, 0.2352, 0.0, 0.4031, 0.0, 0.4116, 0.0, 0.2753, 0.0, 0.4031, 0.0, 0.4985, 0.0, 0.4985, 0.0, 0.4116, 0.0, 0.5647, 0.0, 0.5283, 0.0, 0.5334, 0.0, 0.5759, 0.0, 0.5283, 0.0, 0.4985, 0.0, 0.4985, 0.0, 0.5334, 0.0, 0.2365, 0.0, 0.0, 0.0, 0.0, 0.0, 0.2753, 0.0, 0.4424, 0.0, 0.3252, 0.0, 0.3252, 0.0, 0.571, 0.0, 0.4985, 0.0, 0.4985, 0.0, 0.6585, 0.0, 0.4543, 0.0, 0.3659, 0.0, 0.3252, 0.0, 0.4424, 0.0, 0.3659, 0.0, 0.3252, 0.0, 0.3252, 0.0, 0.6009, 0.0, 0.6585, 0.0, 0.6585, 0.0, 0.5448, 0.0, 0.4985, 0.0, 0.4985, 0.0, 0.571, 0.0, 0.3892, 0.0, 0.4606, 0.0, 0.4031, 0.0, 0.2352, 0.0, 0.4606, 0.0, 0.4985, 0.0, 0.4985, 0.0, 0.4031, 0.0, 0.7219, 0.0, 0.6585, 0.0, 0.5655, 0.0, 0.6484, 0.0, 0.4606, 0.0, 0.3892, 0.0, 0.3659, 0.0, 0.4543, 0.0, 0.3892, 0.0, 0.3252, 0.0, 0.3252, 0.0, 0.3659, 0.0, 0.5537, 0.0, 0.5233, 0.0, 0.5283, 0.0, 0.5647, 0.0, 0.5233, 0.0, 0.4985, 0.0, 0.4985, 0.0, 0.5283, 0.0, 0.5759, 0.0, 0.5334, 0.0, 0.5448, 0.0, 0.6009, 0.0, 0.5334, 0.0, 0.4985, 0.0, 0.4985, 0.0, 0.5448, 0.0, 0.3449, 0.0, 0.3252, 0.0, 0.2485, 0.0, 0.2365, 0.0, 0.4985, 0.0, 0.4985, 0.0, 0.3252, 0.0, 0.3449, 0.0, 0.6585, 0.0, 0.6585, 0.0, 0.7219, 0.0, 0.5233, 0.0, 0.5537, 0.0, 0.6484, 0.0, 0.5655, 0.0, 0.5537, 0.0, 0.6585, 0.0, 1.0, 0.0, 0.6484, 0.0, 0.6585, 0.0, 0.6585, 0.0, 1.0, 0.0, 1.0, 0.0, 1.0, 0.0, 1.0, 0.0, 1.0, 0.0, 1.0, 0.0, 0.3252, 0.0, 0.04536, 0.0, 0.04739, 0.0, 0.3252, 0.0, 0.4985, 0.0, 0.6585, 0.0, 0.6585, 1.0, 0.4985, 1.0, 0.4985, 1.0, 0.6585, 1.0, 0.6585, 1.0, 0.4985, 1.0, 1.0, 1.0, 1.0, 1.0, 1.0, 1.0, 1.0, 1.0, 0.0, 1.0, 0.0, 1.0, 0.0, 1.0, 0.0, 1.0, 0.4985, 1.0, 0.6585, 1.0, 0.6585, 1.0, 0.4985, 1.0, 1.0, 1.0, 1.0, 1.0, 1.0, 1.0, 1.0, 1.0, 0.0, 1.0, 0.0, 1.0, 0.0, 1.0, 0.0, 1.0, 0.4985, 1.0, 0.6585, 1.0, 0.6585, 1.0, 0.4985, 1.0, 1.0, 1.0, 1.0, 1.0, 1.0, 1.0, 1.0, 1.0, 0.0, 1.0, 0.0, 1.0, 0.0, 1.0, 0.0, 1.0, 0.4985, 1.0, 0.6585, 1.0, 0.6585, 1.0, 0.4985, 1.0, 1.0, 1.0, 1.0, 1.0, 1.0, 1.0, 1.0, 1.0, 0.0, 1.0, 0.0, 1.0, 0.0, 1.0, 0.0, 1.0, 0.4985, 1.0, 0.6585, 1.0, 0.6585, 1.0, 0.4985, 1.0, 1.0, 1.0, 1.0, 1.0, 1.0, 1.0, 1.0, 1.0, 0.0, 1.0, 0.0, 1.0, 0.0, 1.0, 0.0, 1.0, 0.4985, 1.0, 0.6585, 1.0, 0.6585, 1.0, 0.4985, 1.0, 1.0, 1.0, 1.0, 1.0, 1.0, 1.0, 1.0, 1.0, 0.0, 1.0, 0.0, 1.0, 0.0, 1.0, 0.0, 1.0, 0.4985, 1.0, 0.6585, 1.0, 0.6585, 1.0, 0.5752, 1.0, 0.4985, 1.0, 1.0, 1.0, 1.0, 1.0, 1.0, 1.0, 1.0, 1.0, 0.0, 1.0, 0.0, 1.0, 0.0, 1.0, 0.0, 1.0, 0.4985, 0.0, 0.3252, 0.0, 0.3252, 0.0, 0.4985, 0.0, 0.0, 0.0, 0.0, 0.0, 0.0, 0.0, 0.0, 0.0, 0.6585, 0.0, 0.9193, 0.0, 0.9238, 1.0, 0.6585, 1.0, 0.4985, 0.0, 0.3252, 0.0, 0.3252, 0.0, 0.4985, 0.0, 0.0, 0.0, 0.0, 0.0, 0.0, 0.0, 0.0, 0.0, 1.0, 0.0, 1.0, 0.0, 1.0, 0.0, 1.0, 0.0, 0.4985, 0.0, 0.3252, 0.0, 0.3252, 0.0, 0.4985, 0.0, 0.0, 0.0, 0.0, 0.0, 0.0, 0.0, 0.0, 0.0, 1.0, 0.0, 1.0, 0.0, 1.0, 0.0, 1.0, 0.0, 0.4985, 0.0, 0.3252, 0.0, 0.3252, 0.0, 0.4985, 0.0, 0.0, 0.0, 0.0, 0.0, 0.0, 0.0, 0.0, 0.0, 1.0, 0.0, 1.0, 0.0, 1.0, 0.0, 1.0, 0.0, 0.4985, 0.0, 0.3252, 0.0, 0.3252, 0.0, 0.4985, 0.0, 0.0, 0.0, 0.0, 0.0, 0.0, 0.0, 0.0, 0.0, 1.0, 0.0, 1.0, 0.0, 1.0, 0.0, 1.0, 0.0, 0.6585, 0.0, 0.4985, 0.0, 0.4985, 0.0, 0.6585, 0.0, 0.6585, 0.0, 0.4985, 0.0, 0.4985, 0.0, 0.6585, 0.0, 0.6585, 0.0, 0.4985, 0.0, 0.4985, 0.0, 0.6585, 0.0, 0.6585, 0.0, 0.4985, 0.0, 0.4985, 0.0, 0.6585, 0.0, 0.6585, 0.0, 0.4985, 0.0, 0.4985, 0.0, 0.6585, 0.0, 0.3252, 1.0, 0.4985, 1.0, 0.4985, 1.0, 0.3252, 1.0, 0.3252, 1.0, 0.4985, 1.0, 0.4985, 1.0, 0.3252, 1.0, 0.3252, 1.0, 0.4985, 1.0, 0.4985, 1.0, 0.3252, 1.0, 0.3252, 1.0, 0.4985, 1.0, 0.4985, 1.0, 0.3252, 1.0, 0.3252, 1.0, 0.4985, 1.0, 0.4985, 1.0, 0.3252, 1.0, 0.3252, 1.0, 0.4985, 1.0, 0.4985, 1.0, 0.3252, 1.0, 0.3252, 1.0, 0.4985, 1.0, 0.4985, 1.0, 0.3252, 1.0, 0.3252, 0.0, 0.4985, 0.0, 0.4985, 1.0, 0.3252, 1.0, 1.0, 1.0, 1.0, 1.0, 1.0, 1.0, 1.0, 1.0, 0.4985, 1.0, 0.5752, 1.0, 0.5785, 1.0, 0.4985, 1.0, 0.0, 1.0, 0.0, 1.0, 0.0, 1.0, 0.0, 1.0, 1.0, 1.0, 1.0, 1.0, 1.0, 1.0, 1.0, 1.0, 0.8293, 1.0, 0.8293, 1.0, 0.8293, 1.0, 0.8293, 1.0, 0.0, 0.0, 0.0, 0.0, 0.0, 0.0, 0.0, 0.0, 0.3252, 1.0, 0.2627, 0.808, 0.1102, 0.5318, 0.2123, 1.0, 0.0, 0.0, 0.07657, 0.4709, 0.07657, 0.4709, 0.0, 0.0, 0.0, 0.0, 0.0, 0.0, 0.0, 0.0, 0.0, 0.0, 0.4985, 1.0, 0.4985, 1.0, 0.4985, 1.0, 0.4972, 1.0, 0.4985, 1.0, 0.4985, 1.0, 0.0, 0.9344, 0.0, 0.0, 0.0, 0.0, 0.0, 0.2182, 0.4985, 1.0, 0.4985, 1.0, 0.4985, 1.0, 0.4985, 1.0, 0.8293, 1.0, 0.9788, 1.0, 0.9734, 1.0, 0.8293, 1.0, 0.5798, 0.7289, 0.5489, 0.8334, 0.6585, 1.0, 0.787, 1.0, 0.8293, 1.0, 0.8293, 1.0, 0.8293, 1.0, 0.8293, 1.0, 0.07825, 1.0, 0.4985, 1.0, 0.4985, 1.0, 0.1051, 1.0, 0.4985, 1.0, 0.4985, 1.0, 0.4985, 1.0, 0.4985, 1.0, 0.0, 0.0, 0.0, 0.0, 0.0, 0.0, 0.0, 0.0, 0.04939, 1.0, 0.4985, 1.0, 0.4985, 1.0, 0.05692, 1.0, 0.5862, 0.7069, 0.4867, 0.5403, 0.0, 0.0, 0.0, 0.0, 0.9421, 1.0, 0.4867, 0.5403, 0.5862, 0.7069, 0.8293, 1.0, 1.0, 1.0, 0.4072, 0.4072, 0.4072, 0.4072, 1.0, 1.0, 0.8293, 1.0, 0.8293, 1.0, 0.8293, 1.0, 0.8293, 1.0, 0.0, 0.0, 0.0, 1.0, 0.0, 1.0, 0.0, 0.0, 0.0, 0.0, 0.0, 0.0, 0.0, 0.0, 0.0, 0.0, 0.3252, 0.0, 0.04212, 0.0, 0.09035, 0.0, 0.3252, 0.0, 0.5802, 1.0, 0.579, 1.0, 0.6585, 1.0, 0.6585, 1.0, 0.4985, 1.0, 0.4985, 1.0, 0.4985, 1.0, 0.4985, 1.0, 0.1626, 1.0, 0.07657, 0.4709, 0.02393, 0.8346, 0.03433, 0.1723, 0.0, 0.0, 0.0, 0.0, 0.0, 0.0, 0.0, 0.0, 0.6585, 0.0, 0.4985, 0.0, 0.4985, 0.0, 0.6585, 0.0, 1.0, 0.0, 1.0, 0.0, 1.0, 0.0, 1.0, 0.0, 0.4985, 0.0, 0.3252, 0.0, 0.3252, 0.0, 0.4985, 0.0, 1.0, 0.0, 1.0, 0.0, 1.0, 0.0, 1.0, 0.0, 0.0, 0.0, 0.0, 0.0, 0.0, 0.0, 0.0, 0.0, 1.0, 0.0, 1.0, 0.0, 1.0, 0.0, 1.0, 0.0, 0.0, 1.0, 0.0, 0.0, 0.0, 0.0, 0.0, 1.0, 0.4985, 0.0, 0.6585, 0.0, 0.6585, 0.0, 0.4985, 0.0, 0.3335, 0.0, 0.02215, 0.0, 0.2352, 0.0, 0.3892, 0.0, 0.3252, 0.0, 0.4985, 0.0, 0.4985, 0.0, 0.3252, 0.0, 1.0, 0.0, 1.0, 0.0, 1.0, 0.0, 1.0, 0.0, 0.6413, 0.0, 0.5759, 0.0, 0.5647, 0.0, 0.6449, 0.0, 0.0, 0.0, 0.0, 0.0, 0.0, 0.0, 0.0, 0.0, 0.6585, 0.0, 0.6585, 0.0, 0.6585, 0.0, 0.6585, 0.0, 0.1626, 0.0, 0.03945, 0.0, 0.05308, 0.0, 0.1626, 0.0, 0.0149, 0.0, 0.1626, 0.0, 0.2485, 0.0, 0.01678, 0.0, 0.3892, 0.0, 0.3659, 0.0, 0.3329, 0.0, 0.3335, 0.0, 0.0, 0.0, 0.0, 0.0, 0.0, 0.0, 0.0, 0.0, 0.4985, 0.0, 0.3898, 0.0, 0.4424, 0.0, 0.4985, 0.0, 1.0, 0.0, 1.0, 0.0, 1.0, 0.0, 1.0, 0.0, 0.4543, 0.0, 0.4424, 0.0, 0.3084, 0.0, 0.3659, 0.0, 0.0, 0.0, 0.0, 0.0, 0.0, 0.0, 0.0, 0.0, 0.6585, 0.0, 0.6585, 0.0, 0.6585, 0.0, 0.6585, 0.0, 0.3659, 0.0, 0.3332, 0.0, 0.3329, 0.0, 0.2485, 0.0, 0.3252, 0.0, 0.3252, 0.0, 0.2485, 0.0, 1.0, 0.0, 1.0, 0.0, 1.0, 0.0, 1.0, 0.0, 0.1626, 0.0, 0.1626, 0.0, 0.1626, 0.0, 0.1626, 0.0, 0.1626, 0.0, 0.1626, 0.0, 0.6585, 0.0, 0.9761, 0.0, 0.9759, 0.0, 0.0, 0.0, 0.0, 0.0, 0.0, 0.0, 0.0, 0.0, 0.3252, 1.0, 0.1032, 0.3172, 0.4985, 1.0, 0.4985, 1.0, 0.5785, 1.0, 0.5752, 1.0, 0.6585, 1.0, 0.6585, 1.0, 0.0, 0.0, 0.0, 0.0, 0.0, 0.0, 0.0, 0.0, 0.1032, 0.3172, 0.3252, 1.0, 0.2123, 1.0, 0.8293, 1.0, 0.9599, 1.0, 0.9385, 1.0, 0.8293, 1.0, 0.4337, 0.523, 0.0, 0.0, 0.0, 0.0, 0.4337, 0.523, 0.1626, 0.0, 0.1626, 0.0, 0.1626, 0.0, 0.1626, 0.0, 0.0, 0.0, 0.0, 0.0, 0.0, 0.0, 0.0, 0.0, 0.1626, 0.0, 0.02625, 0.0, 0.03945, 0.0, 0.1626, 0.0, 0.5968, 0.0, 0.571, 0.0, 0.5968, 0.0, 0.4985, 1.0, 0.0, 0.0, 0.3252, 1.0, 0.4985, 1.0, 0.4985, 1.0, 0.4985, 1.0, 0.4985, 1.0, 0.4985, 1.0, 0.0, 1.0, 0.0, 1.0, 0.0, 1.0, 0.0, 1.0, 0.06517, 1.0, 0.4985, 1.0, 0.4985, 1.0, 0.07825, 1.0, 0.8293, 1.0, 0.8293, 1.0, 0.8293, 1.0, 0.8293, 1.0, 0.8293, 1.0, 0.8293, 1.0, 0.8293, 1.0, 0.1364, 0.1534, 0.9821, 1.0, 0.8293, 1.0, 0.0, 0.0, 0.0, 0.0, 0.0, 0.0, 0.0, 0.0, 0.03269, 1.0, 0.3898, 1.0, 0.4985, 1.0, 0.04046, 1.0, 0.0, 0.0, 0.5489, 0.8334, 0.5798, 0.7289, 0.0, 0.0, 0.8293, 1.0, 0.9734, 1.0, 0.9599, 1.0, 0.8293, 1.0, 0.0, 0.0, 0.0, 0.0, 0.0, 0.0, 0.0, 0.0, 0.04046, 1.0, 0.4985, 1.0, 0.4985, 1.0, 0.04939, 1.0, 0.4985, 1.0, 0.4985, 1.0, 0.4985, 1.0, 0.4985, 1.0, 0.8293, 1.0, 0.8293, 1.0, 0.8293, 1.0, 0.8293, 1.0, 0.787, 1.0, 0.6585, 1.0, 0.6585, 1.0, 0.8293, 1.0, 0.4337, 0.523, 0.4337, 0.523, 0.8293, 1.0, 0.1051, 1.0, 0.4985, 1.0, 0.4985, 1.0, 0.1509, 1.0, 0.4985, 1.0, 0.4985, 1.0, 0.4985, 1.0, 0.4985, 1.0, 0.9157, 0.0, 0.6585, 0.0, 0.6585, 0.0, 0.8939, 0.0, 0.1626, 0.0, 0.1626, 0.0, 0.1626, 0.0, 0.1626, 0.0, 0.6585, 0.0, 0.6585, 0.0, 0.6585, 0.0, 0.6585, 0.0, 0.6585, 0.0, 0.6585, 0.0, 0.6585, 0.0, 0.6585, 0.0, 0.6585, 0.0, 0.6585, 0.0, 0.6585, 0.0, 0.9681, 0.0, 0.9761, 0.0, 0.6585, 0.0, 0.6585, 0.0, 0.6585, 0.0, 0.6585, 0.0, 0.6585, 0.0, 0.02215, 0.0, 0.0222, 0.0, 0.2753, 0.0, 0.2352, 0.0, 0.1626, 0.0, 0.02008, 0.0, 0.02625, 0.0, 0.1626, 0.0, 0.9425, 0.0, 0.6585, 0.0, 0.6585, 0.0, 0.9157, 0.0, 0.5537, 0.0, 0.6484, 0.0, 0.9719, 0.0, 0.6476, 0.0, 0.9681, 0.0, 0.6585, 0.0, 0.6585, 0.0, 0.9637, 0.0, 0.1626, 0.0, 0.1626, 0.0, 0.1626, 0.0, 0.1626, 0.0, 0.6585, 0.0, 0.6585, 0.0, 0.6585, 0.0, 0.6585, 0.0, 0.9797, 0.0, 0.7219, 0.0, 0.6585, 0.0, 0.9759, 0.0, 0.4424, 0.0, 0.3898, 0.0, 0.3898, 0.0, 0.6585, 0.0, 0.6585, 0.0, 0.6585, 0.0, 0.6585, 0.0, 0.6362, 0.0, 0.6009, 0.0, 0.5759, 0.0, 0.6413, 0.0, 0.1626, 0.0, 0.0149, 0.0, 0.01694, 0.0, 0.1626, 0.0, 0.9551, 0.0, 0.6585, 0.0, 0.6585, 0.0, 0.9425, 0.0, 0.1626, 0.0, 0.2485, 0.0, 0.2485, 0.0, 0.1626, 0.0, 0.1626, 0.0, 0.1626, 0.0, 0.1626, 0.0, 0.1626, 0.0, 0.9719, 0.0, 0.6484, 0.0, 0.7219, 0.0, 0.9797, 0.0, 0.2365, 0.0, 0.2753, 0.0, 0.0222, 0.0, 0.01711, 0.0, 0.6351, 0.0, 0.571, 0.0, 0.5448, 0.0, 0.6009, 0.0, 0.6585, 0.0, 0.6585, 0.0, 0.6585, 0.0, 0.6585, 0.0, 0.01711, 0.0, 0.01678, 0.0, 0.2485, 0.0, 0.2365, 0.0, 0.1626, 0.0, 0.1626, 0.0, 0.1626, 0.0, 0.1626, 0.0, 0.4985, 1.0, 0.0, 1.0, 0.0, 1.0, 0.4985, 1.0, 1.0, 0.0, 1.0, 0.0, 1.0, 0.0, 1.0, 0.0, 1.0, 0.0, 1.0, 0.0, 1.0, 0.0, 1.0, 0.0, 0.4985, 1.0, 0.4985, 1.0, 0.4985, 1.0, 0.4985, 1.0, 0.3252, 0.0, 0.293, 0.0, 0.3252, 0.0, 0.3252, 0.0, 0.0, 1.0, 0.0, 0.0, 0.0, 0.0, 0.0, 0.1818, 0.0, 1.0, 0.6585, 0.0, 0.6585, 0.0, 0.6585, 0.0, 0.6585, 0.0, 0.3252, 0.0, 0.04767, 0.0, 0.04212, 0.0, 0.3252, 0.0, 0.9292, 0.0, 0.6585, 0.0, 0.6585, 0.0, 0.9349, 0.0, 0.0, 1.0, 0.0, 1.0, 0.0, 1.0, 0.0, 1.0, 0.0, 0.0, 0.0, 0.0, 0.0, 1.0, 0.0, 0.1818, 0.0, 0.0, 0.4072, 0.4072, 0.0, 0.0, 0.0, 0.0, 0.4072, 0.4072, 1.0, 0.0, 1.0, 0.0, 1.0, 0.0, 1.0, 0.0, 0.6585, 1.0, 0.9212, 1.0, 0.9238, 1.0, 0.6585, 1.0, 0.6585, 0.0, 0.6585, 0.0, 0.6585, 0.0, 0.6585, 0.0, 0.04175, 1.0, 0.3252, 1.0, 0.3252, 1.0, 0.04111, 1.0, 1.0, 0.0, 1.0, 0.0, 1.0, 0.0, 1.0, 0.0, 1.0, 0.0, 1.0, 0.0, 1.0, 0.0, 1.0, 0.0, 0.8293, 1.0, 0.8293, 1.0, 0.8293, 1.0, 0.8293, 1.0, 0.6585, 0.0, 0.6585, 0.0, 0.6585, 0.0, 0.6585, 0.0, 0.8293, 1.0, 0.8293, 1.0, 0.8293, 1.0, 0.8293, 1.0, 1.0, 0.0, 1.0, 0.0, 1.0, 0.0, 1.0, 0.0, 0.0, 0.0, 0.0, 0.0, 0.0, 0.0, 0.0, 0.0, 1.0, 1.0, 1.0, 1.0, 1.0, 1.0, 1.0, 1.0, 0.6585, 0.0, 0.6585, 0.0, 0.6585, 0.0, 0.6585, 0.0, 0.6585, 1.0, 0.9238, 1.0, 0.9273, 1.0, 0.6585, 1.0, 0.6585, 0.0, 1.0, 0.0, 1.0, 0.0, 0.6585, 0.0, 0.04111, 1.0, 0.3252, 1.0, 0.3252, 1.0, 0.04048, 1.0, 0.8293, 1.0, 0.8293, 1.0, 0.8293, 1.0, 0.8293, 1.0, 0.04536, 0.0, 0.3252, 0.0, 0.3252, 1.0, 0.04444, 1.0, 1.0, 0.0, 1.0, 0.0, 1.0, 0.0, 1.0, 0.0, 1.0, 1.0, 1.0, 1.0, 1.0, 1.0, 1.0, 1.0, 0.6585, 0.0, 0.6585, 0.0, 0.6585, 0.0, 0.6585, 0.0, 0.8293, 1.0, 0.4337, 0.523, 0.4337, 0.523, 0.8293, 1.0, 0.6585, 1.0, 0.9238, 1.0, 0.9209, 1.0, 0.6585, 1.0, 0.2485, 0.0, 0.3252, 0.0, 0.3252, 0.0, 0.2485, 0.0, 0.8293, 1.0, 0.8293, 1.0, 0.8293, 1.0, 0.8293, 1.0, 0.0161, 0.9272, 0.0, 0.0, 0.1626, 1.0, 0.0, 0.0, 0.0, 0.0, 0.0, 0.0, 0.0, 0.0, 1.0, 1.0, 1.0, 1.0, 1.0, 1.0, 1.0, 1.0, 1.0, 1.0, 0.8293, 1.0, 0.8293, 1.0, 1.0, 1.0, 0.0, 0.0, 0.0, 0.0, 0.0, 0.0, 0.0, 0.0, 0.6585, 1.0, 0.9273, 1.0, 0.9352, 1.0, 0.6585, 1.0, 0.8293, 1.0, 0.8293, 1.0, 0.8293, 1.0, 0.8293, 1.0, 0.8293, 1.0, 0.6585, 1.0, 0.9352, 1.0, 0.9421, 1.0, 0.3252, 1.0, 0.0, 0.0, -0.006118, 0.8567, 0.04048, 1.0, 1.0, 1.0, 1.0, 1.0, 1.0, 1.0, 1.0, 1.0, 0.1626, 0.0, 0.1626, 0.0, 0.1626, 0.0, 0.1626, 0.0, 0.0, 0.0, 0.0, 0.0, 0.0, 0.0, 0.0, 0.0, 0.0, 0.0, 0.0, 0.0, 0.0, 0.0, 0.0, 0.0, 0.0, 0.0, 0.0, 0.0, 0.0, 0.0, 0.0, 0.0, 0.1626, 0.0, 0.2485, 0.0, 0.2485, 0.0, 0.1626, 0.0, 0.4985, 1.0, 0.4985, 1.0, 0.4985, 1.0, 0.4985, 1.0, 0.1626, 0.0, 0.1626, 0.0, 0.1626, 0.0, 0.1626, 0.0, 0.1626, 0.0, 0.1626, 0.0, 0.1626, 0.0, 0.1626, 0.0, 0.0, 0.0, 0.0, 0.0, 0.0, 0.0, 0.0, 0.0, 0.1626, 0.0, 0.1626, 0.0, 0.1626, 0.0, 0.1626, 0.0, 0.0, 1.0, 0.0, 1.0, 0.0, 1.0, 0.0, 1.0, 0.1626, 0.0, 0.1626, 0.0, 0.1626, 0.0, 0.1626, 0.0, 0.04444, 1.0, 0.3252, 1.0, 0.3252, 1.0, 0.04503, 1.0, 0.1626, 0.0, 0.1626, 0.0, 0.1626, 0.0, 0.1626, 0.0, 0.7698, 0.0, 0.6585, 0.0, 0.6585, 0.0, 0.668, 0.0, 1.0, 0.0, 1.0, 1.0, 1.0, 1.0, 1.0, 0.0, 0.0, 0.0, 0.0, 0.0, 0.0, 0.0, 0.0, 0.0, 0.4985, 1.0, 0.4985, 1.0, 0.4985, 1.0, 0.4985, 1.0, 0.6585, 1.0, 0.9209, 1.0, 0.9204, 1.0, 0.6585, 1.0, 0.0, 0.0, 0.1626, 0.0, 0.1626, 0.0, 0.0, 0.0, 0.3252, 0.0, 0.09035, 0.0, 0.293, 0.0, 0.3252, 0.0, 0.04503, 1.0, 0.3252, 1.0, 0.3252, 1.0, 0.04493, 1.0, 0.1626, 0.0, 0.1626, 0.0, 0.1626, 0.0, 0.1626, 0.0, 0.0, 1.0, 0.0, 1.0, 0.0, 1.0, 0.0, 1.0, 0.0, 0.0, 0.0, 0.0, 0.0, 0.0, 0.0, 0.0, 0.3252, 0.0, 0.4985, 0.0, 0.4985, 0.0, 0.3252, 0.0, 0.3252, 0.0, 0.04693, 0.0, 0.04821, 0.0, 0.3252, 0.0, 0.4985, 1.0, 0.4985, 1.0, 0.4985, 1.0, 0.4985, 1.0, 0.9184, 0.0, 0.6585, 0.0, 0.6585, 0.0, 0.9215, 0.0, 0.8893, 0.0, 0.6585, 0.0, 0.6585, 0.0, 0.8338, 0.0, 0.9184, 0.0, 0.6585, 0.0, 0.6585, 0.0, 0.9184, 0.0, 0.8338, 0.0, 0.6585, 0.0, 0.6585, 0.0, 0.7698, 0.0, 0.0, 1.0, 0.0, 1.0, 0.0, 1.0, 0.0, 1.0, 0.6585, 1.0, 0.9204, 1.0, 0.9197, 1.0, 0.6585, 1.0, 0.0, 0.0, 0.0, 0.0, 0.0, 0.0, 0.0, 0.0, 0.04493, 1.0, 0.3252, 1.0, 0.3252, 1.0, 0.04278, 1.0, 0.3252, 0.0, 0.04739, 0.0, 0.04693, 0.0, 0.3252, 0.0, 0.4985, 1.0, 0.4985, 1.0, 0.4985, 1.0, 0.4985, 1.0, 0.3252, 0.0, 0.04821, 0.0, 0.04884, 0.0, 0.3252, 0.0, 0.0, 1.0, 0.0, 1.0, 0.0, 1.0, 0.0, 1.0, 0.668, 0.0, 0.6585, 0.0, 0.6585, 0.0, 0.6585, 0.0, 0.9215, 0.0, 0.6585, 0.0, 0.6585, 0.0, 0.9228, 0.0, 0.6585, 1.0, 0.9197, 1.0, 0.922, 1.0, 0.6585, 1.0, 0.0, 0.0, 0.0, 0.0, 0.0, 0.0, 0.0, 0.0, 0.4985, 0.0, 0.6585, 0.0, 0.6585, 0.0, 0.4985, 0.0, 0.4985, 1.0, 0.4985, 1.0, 0.4985, 1.0, 0.4985, 1.0, 0.04278, 1.0, 0.3252, 1.0, 0.3252, 1.0, 0.04145, 1.0, 0.4337, 0.523, 0.0, 0.0, 0.0, 0.0, 0.4337, 0.523, 1.0, 0.0, 1.0, 0.0, 1.0, 0.0, 1.0, 0.0, 0.0, 1.0, 0.0, 1.0, 0.0, 1.0, 0.0, 1.0, 0.6585, 0.0, 0.6585, 0.0, 1.0, 0.0, 0.0, 0.0, 0.0, 0.0, 0.0, 0.0, 0.0, 0.0, 1.0, 0.0, 1.0, 0.0, 1.0, 0.0, 1.0, 0.0, 0.3252, 0.0, 0.04884, 0.0, 0.04767, 0.0, 0.3252, 0.0, 0.0, 0.0, 0.02393, 0.8346, 0.07657, 0.4709, 0.0, 0.0, 0.6585, 0.0, 0.6585, 0.0, 0.6585, 0.0, 0.6585, 0.0, 0.9228, 0.0, 0.6585, 0.0, 0.6585, 0.0, 0.9292, 0.0, 0.4985, 1.0, 0.4985, 1.0, 0.4985, 1.0, 0.4985, 1.0, 0.6585, 1.0, 0.922, 1.0, 0.9212, 1.0, 0.6585, 1.0, 1.0, 0.0, 1.0, 0.0, 1.0, 0.0, 1.0, 0.0, 0.9349, 0.0, 0.6585, 0.0, 0.6585, 0.0, 0.8893, 0.0, 0.0, 1.0, 0.0, 1.0, 0.0, 1.0, 0.0, 1.0, 0.04145, 1.0, 0.3252, 1.0, 0.3252, 1.0, 0.04175, 1.0, 0.0, 0.0, 0.0, 0.0, 0.0, 0.0, 0.0, 0.0, 0.6585, 0.0, 0.6585, 0.0, 0.6585, 0.0, 0.6585, 0.0, 0.9637, 0.0, 0.6585, 0.0, 0.6585, 0.0, 0.9551, 0.0, 0.6585, 0.0, 0.6585, 0.0, 0.6585, 0.0, 0.6585, 0.0, 0.4985, 0.0, 0.4543, 0.0, 0.4606, 0.0, 0.4985, 0.0, 1.0, 0.0, 0.6585, 0.0, 0.6585, 0.0, 1.0, 0.0, 0.4985, 0.0, 0.4985, 0.0, 0.5655, 0.0, 0.5233, 0.0, 0.4116, 0.0, 0.3449, 0.0, 0.4985, 0.0, 0.4985, 0.0, 1.0, 0.0, 1.0, 0.0, 1.0, 0.0, 1.0, 0.0, 1.0, 0.0, 1.0, 0.0, 1.0, 0.0, 1.0, 0.0, 1.0, 0.0, 1.0, 0.0, 1.0, 0.0, 1.0, 0.0, 1.0, 0.0, 1.0, 0.0, 1.0, 0.0, 1.0, 0.0, 1.0, 0.0, 1.0, 0.0, 1.0, 0.0, 1.0, 0.0, 0.6585, 0.0, 1.0, 0.0, 1.0, 0.0, 0.6585, 0.0, 0.0, 0.0, 0.0, 0.0, 0.0, 0.0, 0.0, 0.0, 0.0, 0.0, 0.0, 0.0, 0.0, 0.0, 0.0, 0.0, 0.0, 0.0, 0.0, 0.0, 0.0, 0.0, 0.0, 0.0, 0.0, 0.0, 0.1626, 0.0, 0.1626, 0.0, 0.0, 0.0, 0.2753, 0.0, 0.2365, 0.0, 0.3449, 0.0, 0.4116, 0.0, 0.571, 0.0, 0.5968, 0.0, 0.4985, 0.0, 0.4985, 0.0, 0.3252, 0.0, 0.3252, 0.0, 0.3252, 0.0, 0.3252, 0.0, 0.4985, 0.0, 0.4424, 0.0, 0.4543, 0.0, 0.4985, 0.0, 0.6009, 0.0, 0.6362, 0.0, 0.6358, 0.0, 0.0, 0.0, 0.0, 0.0, 0.0, 0.0, 0.0, 0.0, 0.6585, 0.0, 0.6585, 0.0, 0.6585, 0.0, 0.6585, 0.0, 0.6585, 0.0, 0.6585, 0.0, 0.6585, 0.0, 0.6585, 0.0, 1.0, 0.0, 1.0, 0.0, 1.0, 0.0, 1.0, 0.0, 0.1626, 0.0, 0.01694, 0.0, 0.02008, 0.0, 0.1626, 0.0, 0.0, 0.0, 0.0, 0.0, 0.0, 0.0, 0.0, 0.0, 0.0, 0.0, 0.0, 0.0, 0.0, 0.0, 0.0, 0.0, 0.6585, 0.0, 0.5655, 0.0, 0.4985, 0.0, 0.4985, 0.0, 0.2352, 0.0, 0.2753, 0.0, 0.4116, 0.0, 0.4031, 0.0, 0.4031, 0.0, 0.4116, 0.0, 0.4985, 0.0, 0.4985, 0.0, 0.5647, 0.0, 0.5759, 0.0, 0.5334, 0.0, 0.5283, 0.0, 0.5283, 0.0, 0.5334, 0.0, 0.4985, 0.0, 0.4985, 0.0, 1.0, 0.0, 1.0, 0.0, 1.0, 0.0, 1.0, 0.0, 0.6585, 0.0, 0.6585, 0.0, 0.6585, 0.0, 0.6585, 0.0, 0.4985, 0.0, 0.3252, 0.0, 0.3252, 0.0, 0.4985, 0.0, 0.3252, 0.0, 0.3252, 0.0, 0.3252, 0.0, 0.3252, 0.0, 0.3252, 0.0, 0.3252, 0.0, 0.3252, 0.0, 0.3252, 0.0, 0.5448, 0.0, 0.571, 0.0, 0.4985, 0.0, 0.4985, 0.0, 0.3892, 0.0, 0.2352, 0.0, 0.4031, 0.0, 0.4606, 0.0, 0.4606, 0.0, 0.4031, 0.0, 0.4985, 0.0, 0.4985, 0.0, 0.7219, 0.0, 0.6484, 0.0, 0.5655, 0.0, 0.6585, 0.0, 0.4606, 0.0, 0.4543, 0.0, 0.3659, 0.0, 0.3892, 0.0, 0.3252, 0.0, 0.0, 0.0, 0.0, 0.0, 0.3252, 0.0, 0.5537, 0.0, 0.5647, 0.0, 0.5283, 0.0, 0.5233, 0.0, 0.5233, 0.0, 0.5283, 0.0, 0.4985, 0.0, 0.4985, 0.0, 0.5759, 0.0, 0.6009, 0.0, 0.5448, 0.0, 0.5334, 0.0, 0.5334, 0.0, 0.5448, 0.0, 0.4985, 0.0, 0.4985, 0.0, 0.3449, 0.0, 0.2365, 0.0, 0.2485, 0.0, 0.3252, 0.0, 0.4985, 0.0, 0.3449, 0.0, 0.3252, 0.0, 0.4985, 0.0, 0.6585, 0.0, 0.7219, 0.0, 0.6585, 0.0, 0.5233, 0.0, 0.5655, 0.0, 0.6484, 0.0, 0.5537, 0.0, 0.6449, 0.0, 0.5647, 0.0, 0.5537, 0.0, 0.6476, 0.0, 0.6585, 0.0, 0.4985, 0.0, 0.4985, 0.0, 0.6585, 0.0, 1.0, 0.0, 1.0, 0.0, 1.0, 0.0, 1.0, 0.0, 1.0, 0.0, 1.0, 0.0, 0.9681, 0.0, 0.9637, 0.0, 0.4985, 0.0, 0.5968, 0.0, 0.6585, 0.0, 0.4992, 0.0, 0.4992, 0.0, 0.6585, 0.0, 0.6585, 0.0, 0.4985, 0.0, 0.3898, 0.0, 0.4985, 0.0, 0.4992, 0.0, 0.3253, 0.0, 0.3253, 0.0, 0.4992, 0.0, 0.4985, 0.0, 0.3252, 0.0, 0.6585, 0.0, 0.6585, 0.0, 0.6585, 0.0, 0.6585, 0.0, 0.6585, 0.0, 0.6585, 0.0, 0.5968, 0.0, 0.5968, 0.0, 0.3252, 0.0, 0.3252, 0.0, 0.3252, 0.0, 0.3252, 0.0, 0.3252, 0.0, 0.3252, 0.0, 0.3335, 0.0, 0.3329, 0.0, 0.6585, 0.0, 0.6585, 0.0, 0.6585, 0.0, 0.6585, 0.0, 0.6585, 0.0, 0.6585, 0.0, 0.6413, 0.0, 0.6449, 0.0, 0.0, 0.0, 0.0, 0.0, 0.0, 0.0, 0.01194, 0.0, 0.01194, 0.0, 0.0, 0.0, 0.0222, 0.0, 0.02215, 0.0, 1.0, 0.0, 1.0, 0.0, 0.9923, 0.0, 1.0, 0.0, 1.0, 0.0, 0.9923, 0.0, 0.9719, 0.0, 0.9797, 0.0, 1.0, 0.0, 1.0, 0.0, 1.0, 0.0, 1.0, 0.0, 1.0, 0.0, 1.0, 0.0, 0.9797, 0.0, 0.9759, 0.0, 1.0, 0.0, 1.0, 0.0, 1.0, 0.0, 1.0, 0.0, 1.0, 0.0, 1.0, 0.0, 0.9761, 0.0, 0.9681, 0.0, 1.0, 0.0, 1.0, 0.0, 1.0, 0.0, 1.0, 0.0, 1.0, 0.0, 1.0, 0.0, 0.9759, 0.0, 0.9761, 0.0, 1.0, 0.0, 1.0, 0.0, 1.0, 0.0, 1.0, 0.0, 1.0, 0.0, 1.0, 0.0, 0.9637, 0.0, 0.9551, 0.0, 1.0, 0.0, 1.0, 0.0, 1.0, 0.0, 1.0, 0.0, 1.0, 0.0, 1.0, 0.0, 0.9551, 0.0, 0.9425, 0.0, 1.0, 0.0, 1.0, 0.0, 1.0, 0.0, 1.0, 0.0, 1.0, 0.0, 1.0, 0.0, 0.9425, 0.0, 0.9157, 0.0, 0.6585, 0.0, 1.0, 0.0, 0.9889, 0.0, 0.6585, 0.0, 0.6585, 0.0, 0.9889, 0.0, 0.8939, 0.0, 0.6585, 0.0, 1.0, 0.0, 1.0, 0.0, 1.0, 0.0, 0.9889, 0.0, 0.9889, 0.0, 1.0, 0.0, 0.9157, 0.0, 0.8939, 0.0, 0.0, 0.0, 0.0, 0.0, 0.0, 0.0, 0.0, 0.0, 0.0, 0.0, 0.0, 0.0, 0.02008, 0.0, 0.01694, 0.0, 0.0, 0.0, 0.0, 0.0, 0.0, 0.0, 0.0, 0.0, 0.0, 0.0, 0.0, 0.0, 0.02625, 0.0, 0.02008, 0.0, 0.0, 0.0, 0.0, 0.0, 0.0, 0.0, 0.0, 0.0, 0.0, 0.0, 0.0, 0.0, 0.03945, 0.0, 0.02625, 0.0, 0.0, 0.0, 0.1626, 0.0, 0.1626, 0.0, 0.00331, 0.0, 0.00331, 0.0, 0.1626, 0.0, 0.1626, 0.0, 0.05308, 0.0, 0.0, 0.0, 0.0, 0.0, 0.00331, 0.0, 0.0, 0.0, 0.0, 0.0, 0.00331, 0.0, 0.05308, 0.0, 0.03945, 0.0, 0.6585, 0.0, 0.6585, 0.0, 0.6585, 0.0, 0.6585, 0.0, 0.6585, 0.0, 0.6585, 0.0, 0.6358, 0.0, 0.6362, 0.0, 0.3252, 0.0, 0.3252, 0.0, 0.3252, 0.0, 0.3253, 0.0, 0.3253, 0.0, 0.3252, 0.0, 0.3898, 0.0, 0.3898, 0.0, 0.3252, 0.0, 0.3252, 0.0, 0.3252, 0.0, 0.3252, 0.0, 0.3252, 0.0, 0.3252, 0.0, 0.3329, 0.0, 0.3332, 0.0, 0.6585, 0.0, 0.6585, 0.0, 0.6585, 0.0, 0.6585, 0.0, 0.6585, 0.0, 0.6585, 0.0, 0.6362, 0.0, 0.6413, 0.0, 0.6585, 0.0, 0.6585, 0.0, 0.6585, 0.0, 0.6585, 0.0, 0.6585, 0.0, 0.6585, 0.0, 0.6449, 0.0, 0.6476, 0.0, 0.6476, 0.0, 0.9719, 0.0, 0.9923, 0.0, 0.6585, 0.0, 0.6585, 0.0, 0.9923, 0.0, 1.0, 0.0, 0.6585, 0.0, 0.3252, 0.0, 0.0, 0.0, 0.01194, 0.0, 0.3252, 0.0, 0.3252, 0.0, 0.01194, 0.0, 0.02215, 0.0, 0.3335, 0.0, 0.0, 0.0, 0.0, 0.0, 0.0, 0.0, 0.0, 0.0, 0.0, 0.0, 0.0, 0.0, 0.01694, 0.0, 0.0149, 0.0, 0.0, 0.0, 0.0, 0.0, 0.0, 0.0, 0.0, 0.0, 0.0, 0.0, 0.0, 0.0, 0.01678, 0.0, 0.01711, 0.0, 0.0, 0.0, 0.0, 0.0, 0.0, 0.0, 0.0, 0.0, 0.0, 0.0, 0.0, 0.0, 0.0149, 0.0, 0.01678, 0.0, 0.0, 0.0, 0.0, 0.0, 0.0, 0.0, 0.0, 0.0, 0.0, 0.0, 0.0, 0.0, 0.01711, 0.0, 0.0222, 0.0, 1.0, 0.0, 1.0, 0.0, 1.0, 0.0, 1.0, 0.0, 0.0, 0.0, 0.4985, 1.0, 0.4985, 1.0, 0.0, 0.0, 0.8293, 1.0, 0.5862, 0.7069, 0.5862, 0.7069, 0.8293, 1.0, 0.0, 0.0, 0.0, 0.0, 0.0, 0.0, 0.0, 0.0, 0.0, 0.0, 0.0, 0.0, 0.0, 0.0, 0.0, 0.0, 1.0, 1.0, 1.0, 1.0, 1.0, 1.0, 1.0, 1.0, 1.0, 1.0, 0.8293, 1.0, 0.8293, 1.0, 1.0, 1.0, 0.5862, 0.7069, 0.0, 0.0, 0.0, 0.0, 0.5862, 0.7069, 0.0, 1.0, 0.0, 1.0, 0.0, 1.0, 0.0, 1.0, 0.0, 1.0, 0.0, 1.0, 0.0, 1.0, 0.0, 1.0, 0.0, 1.0, 0.0, 1.0, 0.0, 1.0, 0.0, 1.0, 0.0, 1.0, 0.0, 1.0, 0.0, 1.0, 0.0, 1.0, 0.4985, 1.0, 0.0, 1.0, 0.0, 1.0, 0.4985, 1.0, 0.0, 1.0, 0.0, 1.0, 0.0, 1.0, 0.0, 1.0, 0.6585, 1.0, 0.5489, 0.8334, 0.3383, 0.5831, 0.5802, 1.0, 1.0, 1.0, 1.0, 1.0, 1.0, 1.0, 1.0, 1.0, 0.6585, 1.0, 0.8293, 1.0, 0.8293, 1.0, 0.6585, 1.0, 0.1626, 1.0, 0.0, 0.0, 0.0, 0.0, 0.1626, 1.0, 0.0, 1.0, 0.0, 0.0, 0.0, 0.0, 0.0, 1.0, 0.4985, 1.0, 0.579, 1.0, 0.5802, 1.0, 0.4985, 1.0, 0.0, 0.0, 0.0, 0.0, 0.0, 0.0, 0.0, 0.0, 1.0, 1.0, 1.0, 1.0, 1.0, 1.0, 1.0, 1.0, 0.0, 0.0, 0.0, 0.0, 0.0, 0.0, 0.4337, 0.523, 1.0, 1.0, 1.0, 1.0, 1.0, 1.0, 1.0, 1.0, 0.4337, 0.523, 0.0, 0.0, 0.1358, 0.1638, 0.8293, 1.0, 0.0, 0.0, 0.0, 0.0, 0.0, 0.0, 0.0, 0.0, 0.0, 1.0, 0.0, 1.0, 0.0, 1.0, 0.0, 1.0, 0.0, 0.2182, 0.0, 0.0, 0.0, 0.0, 0.0, 0.0, 0.4985, 1.0, 0.3898, 1.0, 0.4985, 1.0, 0.4985, 1.0, 0.2844, 0.5705, 0.2627, 0.808, 0.3252, 1.0, 0.1102, 0.5318, 0.2627, 0.808, 0.0, 0.0, 0.0, 0.0, 0.07657, 0.4709, 0.1626, 1.0, 0.1626, 1.0, 0.07657, 0.4709, 0.0, 0.0, 0.0, 0.0, 0.0, 0.0, 0.0, 0.0, 0.2627, 0.808, 0.2844, 0.5705, 0.0, 0.0, 0.0, 0.0, 0.0, 0.0, 0.0, 0.0, 0.0, 0.0, 0.0, 0.0, 0.5802, 1.0, 0.3383, 0.5831, 0.2844, 0.5705, 0.4985, 1.0, 0.2844, 0.5705, 0.3383, 0.5831, 0.0, 0.0, 0.0, 0.0, 0.3383, 0.5831, 0.5489, 0.8334, 0.0, 0.0, 0.0, 0.0, 0.05692, 1.0, 0.4985, 1.0, 0.4985, 1.0, 0.06517, 1.0, 0.4985, 1.0, 0.5785, 1.0, 0.5785, 1.0, 0.4985, 1.0, 0.8293, 1.0, 0.9821, 1.0, 0.9788, 1.0, 0.8293, 1.0, 0.579, 1.0, 0.4985, 1.0, 0.4927, 0.9883, 0.579, 1.0, 0.579, 1.0, 0.4927, 0.9883, 0.4985, 1.0, 0.5785, 1.0, 1.0, 1.0, 1.0, 1.0, 1.0, 1.0, 1.0, 1.0, 1.0, 1.0, 1.0, 1.0, 0.9788, 1.0, 0.9821, 1.0, 1.0, 1.0, 1.0, 1.0, 1.0, 1.0, 1.0, 1.0, 1.0, 1.0, 1.0, 1.0, 0.9734, 1.0, 0.9788, 1.0, 1.0, 1.0, 1.0, 1.0, 1.0, 1.0, 1.0, 1.0, 1.0, 1.0, 1.0, 1.0, 0.9599, 1.0, 0.9734, 1.0, 1.0, 1.0, 0.8293, 1.0, 0.8293, 1.0, 0.9954, 1.0, 0.9954, 1.0, 0.8293, 1.0, 0.8293, 1.0, 0.9385, 1.0, 1.0, 1.0, 1.0, 1.0, 0.9954, 1.0, 1.0, 1.0, 1.0, 1.0, 0.9954, 1.0, 0.9385, 1.0, 0.9599, 1.0, 0.4985, 1.0, 0.1032, 0.3172, 0.00279, 0.01716, 0.4927, 0.9883, 0.4927, 0.9883, 0.00279, 0.01716, 0.0, 0.0, 0.4985, 1.0, 0.5798, 0.7289, 0.787, 1.0, 0.825, 1.0, 0.5987, 0.722, 0.5987, 0.722, 0.825, 1.0, 0.8293, 1.0, 0.5862, 0.7069, 0.0, 1.0, 0.0, 1.0, 0.0, 1.0, 0.0, 1.0, 0.0, 1.0, 0.0, 1.0, 0.03269, 1.0, 0.04046, 1.0, 0.1102, 0.5318, 0.0, 0.0, 0.001997, 0.01228, 0.0794, 0.4883, 0.0794, 0.4883, 0.001997, 0.01228, 0.0, 0.0, 0.07657, 0.4709, 0.6585, 1.0, 0.8293, 1.0, 0.825, 1.0, 0.6605, 1.0, 0.6605, 1.0, 0.825, 1.0, 0.787, 1.0, 0.6585, 1.0, 0.0, 1.0, 0.0, 1.0, 0.0, 1.0, 0.0, 1.0, 0.0, 1.0, 0.0, 1.0, 0.04046, 1.0, 0.04939, 1.0, 0.0, 1.0, 0.0, 0.0, 0.0, 0.0, 0.0, 0.9676, 0.0, 0.9676, 0.0, 0.0, 0.0, 0.0, 0.0, 0.9344, 0.1032, 0.3172, 0.2123, 1.0, 0.158, 0.9718, 0.00279, 0.01716, 0.00279, 0.01716, 0.158, 0.9718, 0.1626, 1.0, 0.0, 0.0, 0.0, 1.0, 0.0, 1.0, 0.0, 1.0, 0.0, 1.0, 0.0, 1.0, 0.0, 1.0, 0.04939, 1.0, 0.05692, 1.0, 0.0, 0.0, 0.0, 0.0, 0.0, 0.0, 0.001997, 0.01228, 0.001997, 0.01228, 0.0, 0.0, 0.0, 0.0, 0.0, 0.0, 0.0, 1.0, 0.0, 1.0, 0.0, 1.0, 0.0, 1.0, 0.0, 1.0, 0.0, 1.0, 0.05692, 1.0, 0.06517, 1.0, 0.0, 1.0, 0.0, 1.0, 0.0, 1.0, 0.0, 1.0, 0.0, 1.0, 0.0, 1.0, 0.06517, 1.0, 0.07825, 1.0, 0.0, 1.0, 0.0, 1.0, 0.0, 1.0, 0.0, 1.0, 0.0, 1.0, 0.0, 1.0, 0.07825, 1.0, 0.1051, 1.0, 0.4985, 1.0, 0.0, 1.0, 0.01318, 1.0, 0.4972, 1.0, 0.4972, 1.0, 0.01318, 1.0, 0.1509, 1.0, 0.4985, 1.0, 0.6585, 1.0, 0.579, 1.0, 0.579, 1.0, 0.6605, 1.0, 0.6605, 1.0, 0.579, 1.0, 0.5785, 1.0, 0.6585, 1.0, 0.0, 1.0, 0.0, 1.0, 0.0, 1.0, 0.01318, 1.0, 0.01318, 1.0, 0.0, 1.0, 0.1051, 1.0, 0.1509, 1.0, 0.0, 0.0, 0.0, 0.0, 0.0, 0.0, 0.02197, 0.0265, 0.02197, 0.0265, 0.0, 0.0, 0.0, 0.0, 0.0, 0.0, 0.9821, 1.0, 0.1364, 0.1534, 0.02419, 0.02419, 0.9998, 0.9998, 0.0, 0.0, 0.0, 0.0, 0.0, 0.0, 0.0, 0.0, 0.2123, 1.0, 0.1102, 0.5318, 0.0794, 0.4883, 0.158, 0.9718, 0.158, 0.9718, 0.0794, 0.4883, 0.07657, 0.4709, 0.1626, 1.0, 0.0, 0.0, 0.5798, 0.7289, 0.5987, 0.722, 0.02197, 0.0265, 0.02197, 0.0265, 0.5987, 0.722, 0.5862, 0.7069, 0.0, 0.0, 0.5785, 1.0, 0.6585, 1.0, 0.6585, 1.0, 0.5785, 1.0, 1.0, 0.0, 1.0, 1.0, 1.0, 0.9998, 1.0, 0.0, 1.0, 0.0, 1.0, 0.9998, 0.9238, 1.0, 0.9193, 0.0, 1.0, 1.0, 1.0, 1.0, 1.0, 1.0, 1.0, 0.9998, 1.0, 0.9998, 1.0, 1.0, 0.9209, 1.0, 0.9238, 1.0, 1.0, 1.0, 1.0, 1.0, 1.0, 1.0, 1.0, 1.0, 1.0, 1.0, 1.0, 1.0, 0.9204, 1.0, 0.9209, 1.0, 1.0, 1.0, 1.0, 1.0, 1.0, 1.0, 1.0, 1.0, 1.0, 1.0, 1.0, 1.0, 0.9197, 1.0, 0.9204, 1.0, 1.0, 1.0, 1.0, 1.0, 1.0, 1.0, 1.0, 1.0, 1.0, 1.0, 1.0, 1.0, 0.922, 1.0, 0.9197, 1.0, 1.0, 1.0, 1.0, 1.0, 1.0, 1.0, 1.0, 1.0, 1.0, 1.0, 1.0, 1.0, 0.9212, 1.0, 0.922, 1.0, 1.0, 1.0, 1.0, 1.0, 1.0, 1.0, 1.0, 1.0, 1.0, 1.0, 1.0, 1.0, 0.9238, 1.0, 0.9212, 1.0, 1.0, 1.0, 1.0, 1.0, 1.0, 1.0, 1.0, 1.0, 1.0, 1.0, 1.0, 1.0, 0.9273, 1.0, 0.9238, 1.0, 1.0, 0.0, 1.0, 0.0, 1.0, 0.0, 1.0, 0.0, 1.0, 0.0, 1.0, 0.0, 0.9193, 0.0, 0.9184, 0.0, 1.0, 0.0, 1.0, 0.0, 1.0, 0.0, 1.0, 0.0, 1.0, 0.0, 1.0, 0.0, 0.9184, 0.0, 0.9184, 0.0, 1.0, 0.0, 1.0, 0.0, 1.0, 0.0, 1.0, 0.0, 1.0, 0.0, 1.0, 0.0, 0.9184, 0.0, 0.9215, 0.0, 1.0, 0.0, 1.0, 0.0, 1.0, 0.0, 1.0, 0.0, 1.0, 0.0, 1.0, 0.0, 0.9215, 0.0, 0.9228, 0.0, 1.0, 0.0, 1.0, 0.0, 1.0, 0.0, 1.0, 0.0, 1.0, 0.0, 1.0, 0.0, 0.9228, 0.0, 0.9292, 0.0, 1.0, 1.0, 1.0, 1.0, 1.0, 1.0, 1.0, 1.0, 1.0, 1.0, 1.0, 1.0, 0.9352, 1.0, 0.9273, 1.0, 0.4072, 0.4072, 0.0, 0.0, 0.0, 0.0, 0.4188, 0.4188, 0.4188, 0.4188, 0.0, 0.0, 0.0, 0.0, 0.4867, 0.5403, 0.0, 0.0, 0.0, 0.0, 0.0, 0.0, 0.0, 0.0, 0.0, 0.0, 0.0, 0.0, 0.0, 0.0, 0.0, 0.0, 1.0, 1.0, 1.0, 1.0, 1.0, 1.0, 1.0, 1.0, 1.0, 1.0, 1.0, 1.0, 0.9421, 1.0, 0.9352, 1.0, 1.0, 0.0, 1.0, 0.0, 1.0, 0.0, 1.0, 0.0, 1.0, 0.0, 1.0, 0.0, 0.9292, 0.0, 0.9349, 0.0, 1.0, 0.0, 1.0, 0.0, 1.0, 0.0, 1.0, 0.0, 1.0, 0.0, 1.0, 0.0, 0.9349, 0.0, 0.8893, 0.0, 1.0, 0.0, 1.0, 0.0, 1.0, 0.0, 1.0, 0.0, 1.0, 0.0, 1.0, 0.0, 0.7698, 0.0, 0.668, 0.0, 1.0, 0.0, 1.0, 0.0, 1.0, 0.0, 1.0, 0.0, 1.0, 0.0, 1.0, 0.0, 0.8893, 0.0, 0.8338, 0.0, 1.0, 0.0, 1.0, 0.0, 1.0, 0.0, 1.0, 0.0, 1.0, 0.0, 1.0, 0.0, 0.8338, 0.0, 0.7698, 0.0, 1.0, 0.0, 1.0, 0.0, 1.0, 0.0, 1.0, 0.0, 1.0, 0.0, 1.0, 0.0, 0.668, 0.0, 0.6585, 0.0, 1.0, 1.0, 0.4072, 0.4072, 0.4188, 0.4188, 1.0, 1.0, 1.0, 1.0, 0.4188, 0.4188, 0.4867, 0.5403, 0.9421, 1.0, 0.9193, 0.0, 0.6585, 0.0, 0.6585, 0.0, 0.9184, 0.0, 1.0, 0.0, 1.0, 0.0, 1.0, 0.0, 1.0, 0.0, 0.0, 0.0, 0.0, 0.0, 0.0, 0.0, 0.0, 0.0, 0.0, 0.0, 1.0, 0.0, 1.0, 0.0, 1.0, 0.0, 1.0, 0.0, 1.0, 0.0, 1.0, 0.0, 0.0, 0.0, 0.0, 0.0, 0.0, 0.1818, 0.0, 0.0, 0.3252, 0.0, 0.3252, 0.0, 0.09525, 0.0, 0.09525, 0.0, 0.0, 0.0, 0.0, 0.0, 0.0, 1.0, 0.0, 0.0, 0.0, 0.0, 0.0, 1.0, 0.0, 1.0, 0.0, 0.0, 0.04536, 0.0, 0.04444, 1.0, 0.0, 1.0, 0.0, 1.0, 0.0, 1.0, 0.0, 1.0, 0.0, 1.0, 0.0, 1.0, 0.04444, 1.0, 0.04503, 1.0, 0.0, 1.0, 0.0, 1.0, 0.0, 1.0, 0.0, 1.0, 0.0, 1.0, 0.0, 1.0, 0.04503, 1.0, 0.04493, 1.0, 0.0, 1.0, 0.0, 1.0, 0.0, 1.0, 0.0, 1.0, 0.0, 1.0, 0.0, 1.0, 0.04493, 1.0, 0.04278, 1.0, 0.0, 1.0, 0.0, 1.0, 0.0, 1.0, 0.0, 1.0, 0.0, 1.0, 0.0, 1.0, 0.04278, 1.0, 0.04145, 1.0, 0.0, 1.0, 0.0, 1.0, 0.0, 1.0, 0.0, 1.0, 0.0, 1.0, 0.0, 1.0, 0.04145, 1.0, 0.04175, 1.0, 0.0, 1.0, 0.0, 1.0, 0.0, 1.0, 0.0, 1.0, 0.0, 1.0, 0.0, 1.0, 0.04175, 1.0, 0.04111, 1.0, 0.0, 1.0, 0.0, 1.0, 0.0, 1.0, 0.0, 1.0, 0.0, 1.0, 0.0, 1.0, 0.04111, 1.0, 0.04048, 1.0, 0.0, 0.0, 0.0, 0.0, 0.0, 0.0, 0.0, 0.0, 0.0, 0.0, 0.0, 0.0, 0.04739, 0.0, 0.04536, 0.0, 0.0, 0.0, 0.0, 0.0, 0.0, 0.0, 0.0, 0.0, 0.0, 0.0, 0.0, 0.0, 0.04693, 0.0, 0.04739, 0.0, 0.0, 0.0, 0.0, 0.0, 0.0, 0.0, 0.0, 0.0, 0.0, 0.0, 0.0, 0.0, 0.04821, 0.0, 0.04693, 0.0, 0.0, 0.0, 0.0, 0.0, 0.0, 0.0, 0.0, 0.0, 0.0, 0.0, 0.0, 0.0, 0.04884, 0.0, 0.04821, 0.0, 0.0, 0.0, 0.0, 0.0, 0.0, 0.0, 0.0, 0.0, 0.0, 0.0, 0.0, 0.0, 0.04767, 0.0, 0.04884, 0.0, 0.0, 1.0, 0.0, 1.0, 0.0, 1.0, 0.0, 1.0, 0.0, 1.0, 0.0, 1.0, 0.04048, 1.0, -0.006118, 0.8567, 0.0, 0.0, 0.0, 0.0, 0.0, 0.0, 0.0, 0.0, 0.0, 0.0, 0.0, 0.0, 0.0, 0.0, 0.0, 0.0, 0.0, 0.0, 0.0, 1.0, 0.0, 0.9977, 0.0, 0.0, 0.0, 0.0, 0.0, 0.9977, 0.02393, 0.8346, 0.0, 0.0, 0.03433, 0.1723, 0.02393, 0.8346, 0.0, 0.9977, 0.0, 0.0, 0.0, 0.0, 0.0, 0.9977, 0.0, 1.0, 0.0, 0.0, 0.0, 0.0, 0.0, 0.0, 0.0, 0.0, 0.0, 0.0, 0.0, 0.0, 0.0, 0.0, 0.04212, 0.0, 0.04767, 0.0, 0.0, 0.0, 0.0, 0.0, 0.0, 0.0, 0.0, 0.0, 0.0, 0.0, 0.0, 0.0, 0.3252, 0.0, 0.293, 0.0, 0.0, 0.0, 0.0, 0.0, 0.0, 0.0, 0.0, 0.0, 0.0, 0.0, 0.0, 0.0, 0.09035, 0.0, 0.04212, 0.0, 0.0, 0.0, 0.0, 0.0, 0.0, 0.0, 0.0, 0.0, 0.0, 0.0, 0.0, 0.0, 0.293, 0.0, 0.09035, 0.0, 0.0, 1.0, 0.0, 0.0, 0.0, 0.0, 0.0, 1.0])
me_plane.use_remesh_fix_poles = True
me_plane.use_remesh_preserve_attributes = False
me_plane.use_mirror_vertex_groups = False
me_plane.update()

# ---- objects
ob_light = bpy.data.objects.new('Light', light_light)
ob_camera = bpy.data.objects.new('Camera', cam_camera)
ob_empty = bpy.data.objects.new('Empty', None)
ob_plane = bpy.data.objects.new('Plane', me_plane)
ob_light_001 = bpy.data.objects.new('Light.001', light_light)

# ---- transforms, parenting, visibility, modifiers, constraints
ob_light.location = (1.595, -0.99, -11.28)
ob_light.rotation_euler = (0.6503, 0.05522, 1.866)
ob_light.lock_rotations_4d = False
ob_light.empty_display_type = 'ARROWS'
ob_light.color = (0.0, 0.0, 0.0, 0.0)
ob_light.lineart.crease_threshold = 0.0
ob_camera.location = (7.359, -6.926, 4.958)
ob_camera.rotation_euler = (1.109, 0.0, 0.8149)
ob_camera.lock_rotations_4d = False
ob_camera.empty_display_type = 'ARROWS'
ob_camera.color = (0.0, 0.0, 0.0, 0.0)
ob_camera.display_type = 'WIRE'
ob_camera.lineart.crease_threshold = 0.0
ob_empty.location = (0.0, 0.0, 0.01)
ob_empty.rotation_euler = (1.571, -1.58, 1.571)
ob_empty.empty_display_type = 'IMAGE'
ob_empty.empty_display_size = 5.0
ob_empty.empty_image_depth = 'BACK'
ob_empty.show_empty_image_perspective = False
ob_empty.empty_image_side = 'FRONT'
ob_empty.lineart.crease_threshold = 0.0
ob_plane.location = (0.0, 0.0, -0.03798)
ob_plane.rotation_euler = (0.0, 1.571, 0.0)
ob_plane.scale = (0.2286, 0.223, 0.223)
ob_plane.lineart.crease_threshold = 0.0
_m = ob_plane.modifiers.new('Mirror', 'MIRROR')
_m.use_axis = (False, False, True)
_m = ob_plane.modifiers.new('Auto Smooth', 'NODES')
_m.node_group = ng_auto_smooth
_gi = [s.identifier for s in ng_auto_smooth.interface.items_tree if s.item_type == 'SOCKET' and s.in_out == 'INPUT']
_m[_gi[1]] = 1.047  # Angle
ob_light_001.location = (1.42, 1.048, 8.305)
ob_light_001.rotation_euler = (0.6503, 0.05522, 1.866)
ob_light_001.lock_rotations_4d = False
ob_light_001.empty_display_type = 'ARROWS'
ob_light_001.color = (0.0, 0.0, 0.0, 0.0)
ob_light_001.lineart.crease_threshold = 0.0

# ---- collection membership
col_collection.objects.link(ob_light)
col_collection.objects.link(ob_camera)
col_collection.objects.link(ob_empty)
col_collection.objects.link(ob_plane)
col_collection.objects.link(ob_light_001)

# ---- scene / render settings (as saved in the file)
scene.camera = ob_camera
scene.frame_start = 1; scene.frame_end = 250; scene.frame_set(0)
scene.render.engine = 'BLENDER_EEVEE_NEXT'
scene.cycles.use_denoising = False
scene.cycles.samples = 128
scene.cycles.sampling_pattern = 'TABULATED_SOBOL'
scene.cycles.use_adaptive_sampling = False
scene.cycles.use_light_tree = False
scene.view_settings.view_transform = 'Filmic'
bpy.context.view_layer.update()
